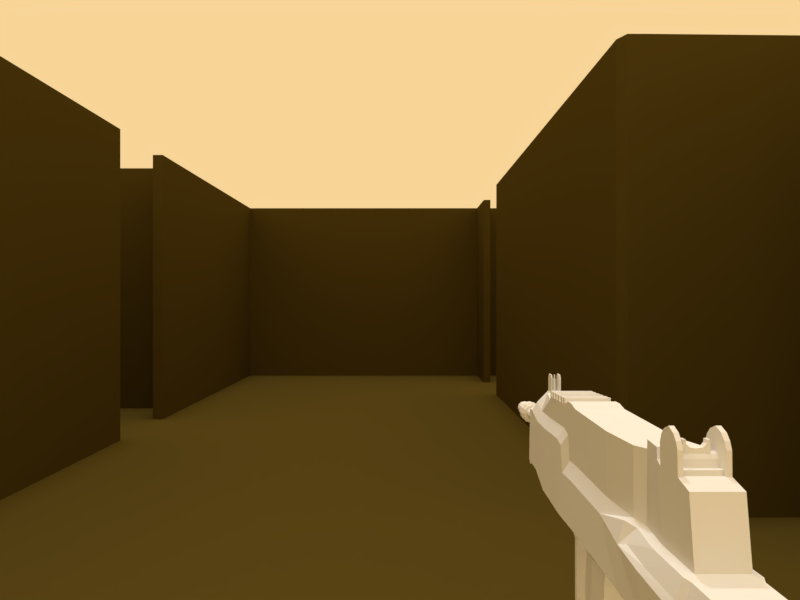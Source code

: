 # Source: fps_prototype.blend  (saved by Blender 2.79.1; exported with 4.5.12 LTS)
import bpy
from mathutils import Matrix  # noqa: F401  (used for matrix-valued properties, if any)

bpy.ops.wm.read_factory_settings(use_empty=True)
scene = bpy.context.scene
scene.name = 'Scene'

# ---- collections
col_collection_1 = bpy.data.collections.new('Collection 1'); scene.collection.children.link(col_collection_1)

# ---- materials (node trees are filled in below, after node groups)
mat_msmc = bpy.data.materials.new('MSMC')
mat_msmc.alpha_threshold = 0.0
mat_msmc.use_transparent_shadow = False
mat_msmc.roughness = 0.5
mat_material_001 = bpy.data.materials.new('Material.001')
mat_material_001.alpha_threshold = 0.0
mat_material_001.use_transparent_shadow = False
mat_material_001.diffuse_color = (0.0985, 0.06923, 0.01244, 1.0)
mat_material_001.roughness = 0.5

# ---- material node trees

# ---- world
world_world = bpy.data.worlds.new('World'); scene.world = world_world
world_world.color = (0.9404, 0.6642, 0.3119)
world_world.use_sun_shadow = False
world_world.sun_shadow_jitter_overblur = 0.0
world_world.cycles.sampling_method = 'MANUAL'

# ---- cameras
cam_camera_001 = bpy.data.cameras.new('Camera.001')
cam_camera_001.sensor_fit = 'HORIZONTAL'
cam_camera_001.clip_end = 100.0
cam_camera_001.lens = 3.91
cam_camera_001.sensor_width = 4.51
cam_camera_001.sensor_height = 3.37
cam_camera_001.display_size = 2.0
cam_camera_001.dof.focus_distance = 0.0
cam_camera_001.dof.aperture_fstop = 128.0
cam_camera_001.dof.aperture_blades = 6

# ---- lights
light_sun = bpy.data.lights.new('Sun', 'SUN')
light_sun.transmission_factor = 0.0
light_sun.angle = 0.1993
light_sun.energy = 1.0
light_sun.shadow_buffer_clip_start = 0.5
light_sun.shadow_soft_size = 0.1
light_sun.shadow_cascade_max_distance = 1000.0
light_point = bpy.data.lights.new('Point', 'POINT')
light_point.transmission_factor = 0.0
light_point.energy = 100.0
light_point.shadow_buffer_clip_start = 0.5
light_point.shadow_soft_size = 0.1
light_point.shadow_maximum_resolution = 0.006
light_point.use_absolute_resolution = True

# ---- meshes
me_cube_001 = bpy.data.meshes.new('Cube.001')
me_cube_001.from_pydata([(-1.0, -1.0, -1.0), (-1.0, -1.0, 1.0), (-1.0, 1.0, -1.0), (-1.0, 1.0, 1.0), (1.0, -1.0, -1.0), (1.0, -1.0, 1.0), (1.0, 1.0, -1.0), (1.0, 1.0, 1.0)], [], [(0, 1, 3, 2), (2, 3, 7, 6), (6, 7, 5, 4), (4, 5, 1, 0), (2, 6, 4, 0), (7, 3, 1, 5)])
me_cube_001.use_remesh_preserve_volume = False
me_cube_001.use_remesh_preserve_attributes = False
me_cube_001.use_mirror_vertex_groups = False
me_cube_001.update()
me_cube_002 = bpy.data.meshes.new('Cube.002')
me_cube_002.from_pydata([(0.05723, 1.97, 0.2543), (0.05723, 2.827, 0.171), (0.03023, 2.798, 0.4607), (0.03023, 1.969, 0.6141), (-0.1914, 2.798, 0.5208), (0.03023, 3.098, 0.4927), (-0.1914, 3.098, 0.5528), (0.03023, 3.079, -0.1142), (-0.1914, 3.079, -0.164), (-0.1914, 3.346, -0.1697), (0.03023, 3.346, -0.1199), (-0.1914, 3.393, 0.5018), (0.03023, 3.393, 0.4417), (0.03023, 3.507, 0.4344), (-0.1914, 3.507, 0.4945), (0.05723, 3.089, 0.1892), (0.03023, 1.926, 0.6229), (-0.106, 1.886, 0.6766), (-0.1914, 1.872, 0.5908), (-0.03326, 1.872, 0.5588), (0.03023, 1.97, -0.1055), (0.03023, 1.921, -0.104), (-0.1914, 1.923, -0.1538), (-0.1914, 1.97, -0.1553), (0.03023, 2.857, -0.1188), (-0.1914, 2.857, -0.1686), (0.05723, 3.369, 0.1609), (0.03023, 3.47, -0.1533), (0.05723, 3.489, 0.1406), (0.1221, 3.583, -0.3374), (0.1221, 3.586, 0.09524), (0.05723, 1.923, 0.2595), (-0.106, 1.89, 0.9466), (-0.106, 1.96, 0.9374), (-0.106, 2.129, 1.182), (-0.106, 2.078, 1.23), (-0.106, 2.371, 1.341), (-0.106, 2.365, 1.411), (-0.2767, 1.89, 0.9466), (-0.2767, 2.078, 1.23), (-0.106, 3.248, 1.338), (-0.106, 3.248, 1.408), (-0.2767, 2.365, 1.411), (-0.106, 3.379, 1.318), (-0.106, 3.295, 1.478), (-0.2767, 3.248, 1.408), (-0.05169, 3.469, 1.287), (0.1221, 3.577, 1.19), (0.1123, 3.606, 2.027), (-0.08357, 3.383, 1.465), (-0.2767, 3.295, 1.478), (-0.006254, 1.646, 0.3389), (-0.03326, 1.683, 0.5849), (-0.03326, 1.485, 0.6505), (-0.006254, 1.426, 0.4057), (-0.006254, 1.857, 0.3115), (-0.03326, 1.843, 0.06426), (-0.1914, 1.867, 0.01802), (-0.1914, 1.485, 0.6825), (-0.1914, 1.414, 0.3986), (-0.1914, 1.609, 0.04661), (-0.03326, 1.609, 0.09285), (-0.03326, 1.366, 0.1609), (-0.1914, 1.342, 0.1147), (-0.1914, 1.683, 0.6169), (-0.1914, 3.47, -0.2031), (0.1391, 3.9, -1.828), (0.1221, 3.575, -1.812), (0.1221, 3.608, -1.886), (0.1327, 3.849, -1.901), (0.1221, 3.589, 0.5279), (-0.1914, 3.589, 0.5279), (-0.1914, 3.792, -1.901), (-0.1914, 3.828, -1.924), (0.09783, 3.886, -1.924), (-0.2767, 2.129, 1.182), (-0.2767, 2.371, 1.341), (0.05336, 4.094, -1.846), (0.02999, 4.088, -1.91), (-0.01385, 4.114, -1.846), (-0.07269, 3.543, 0.6515), (-0.07269, 3.54, 0.7643), (-0.1066, 3.43, 0.7545), (-0.1066, 3.419, 0.7017), (-0.09878, 4.764, -1.408), (-0.1431, 4.806, -1.408), (-0.1221, 4.831, -1.408), (-0.123, 3.325, 0.814), (-0.123, 3.302, 0.7908), (-0.1367, 3.218, 0.9231), (-0.1367, 3.204, 0.9092), (-0.01385, 4.593, -1.772), (-0.3689, 4.593, -1.772), (-0.3078, 4.64, -1.594), (-0.07496, 4.64, -1.594), (-0.5048, 3.577, 1.19), (-0.3185, 3.584, 0.7741), (-0.06422, 3.584, 0.7741), (0.1093, 4.032, 1.072), (0.1093, 4.299, 1.134), (0.05889, 3.705, 2.969), (0.04796, 4.369, 2.966), (0.03747, 4.38, 3.05), (0.04937, 3.7, 3.056), (-0.009553, 4.498, 2.966), (0.03568, 4.379, 3.139), (0.04798, 3.653, 3.145), (-0.1914, 4.508, 3.139), (-0.1914, 4.507, 3.208), (0.03672, 4.378, 3.208), (0.04891, 3.715, 3.214), (0.02119, 3.871, 3.265), (-0.119, 4.11, 3.335), (-0.1496, 4.081, 3.335), (0.02018, 4.351, 3.266), (-0.119, 4.11, 4.258), (-0.1496, 4.081, 4.258), (-0.1078, 4.151, 3.335), (-0.1078, 4.151, 4.258), (-0.119, 4.191, 3.335), (-0.119, 4.191, 4.258), (-0.1496, 4.221, 3.335), (-0.1496, 4.221, 4.258), (-0.1914, 4.232, 3.335), (-0.1914, 4.232, 4.258), (-0.1914, 4.07, 3.335), (-0.1914, 4.07, 4.258), (-0.07037, 4.147, 4.264), (-0.08658, 4.207, 4.264), (-0.08658, 4.207, 4.322), (-0.07037, 4.147, 4.322), (-0.08658, 4.086, 4.264), (-0.08658, 4.086, 4.322), (-0.1309, 4.042, 4.264), (-0.1309, 4.042, 4.322), (-0.1914, 4.026, 4.264), (-0.1914, 4.026, 4.322), (-0.1309, 4.251, 4.264), (-0.1914, 4.268, 4.264), (-0.1914, 4.268, 4.322), (-0.1309, 4.251, 4.322), (-0.1162, 4.277, 4.345), (-0.06121, 4.222, 4.345), (-0.04108, 4.147, 4.345), (-0.06121, 4.072, 4.345), (-0.1162, 4.017, 4.345), (-0.1914, 3.996, 4.345), (-0.1914, 4.297, 4.345), (-0.04108, 4.147, 4.498), (-0.06121, 4.072, 4.498), (-0.1162, 4.017, 4.498), (-0.1914, 3.996, 4.498), (-0.1914, 4.297, 4.498), (-0.1162, 4.277, 4.498), (-0.06121, 4.222, 4.498), (-0.1335, 4.23, 4.515), (-0.09841, 4.195, 4.515), (-0.08556, 4.147, 4.515), (-0.09841, 4.099, 4.515), (-0.1335, 4.064, 4.515), (-0.1914, 4.051, 4.515), (-0.1914, 4.243, 4.515), (-0.08556, 4.147, 4.891), (-0.09841, 4.099, 4.891), (-0.1335, 4.064, 4.891), (-0.1914, 4.051, 4.891), (-0.1914, 4.243, 4.891), (-0.1335, 4.23, 4.891), (-0.09841, 4.195, 4.891), (-0.1195, 4.186, 4.9), (-0.1463, 4.211, 4.9), (-0.1591, 4.193, 4.891), (-0.1407, 4.177, 4.891), (-0.1195, 4.108, 4.9), (-0.1102, 4.147, 4.9), (-0.1348, 4.147, 4.891), (-0.1407, 4.116, 4.891), (-0.1914, 4.072, 4.9), (-0.1463, 4.082, 4.9), (-0.1591, 4.101, 4.891), (-0.1914, 4.094, 4.891), (-0.1914, 4.221, 4.9), (-0.1914, 4.2, 4.891), (-0.1591, 4.101, 4.509), (-0.1914, 4.094, 4.509), (-0.1914, 4.2, 4.509), (-0.1591, 4.193, 4.509), (-0.1407, 4.177, 4.509), (-0.1348, 4.147, 4.509), (-0.1407, 4.116, 4.509), (-0.1914, 4.147, 4.509), (-0.1914, 3.871, 3.265), (-0.1914, 4.36, 3.29), (-0.2767, 1.886, 0.6766), (-0.2767, 1.96, 0.9374), (-0.2767, 1.955, 0.6674), (-0.106, 1.955, 0.6674), (0.1093, 4.012, -0.2643), (0.1221, 3.93, -0.7816), (0.06723, 4.11, -0.7706), (0.1093, 4.037, 0.7172), (-0.1914, 3.827, -4.336), (-0.01569, 3.901, -4.361), (0.1093, 4.339, 1.304), (0.1085, 3.957, -1.83), (0.1397, 3.906, -1.629), (0.1221, 3.575, -1.617), (0.1088, 3.958, -1.647), (-0.5048, 3.575, -1.617), (-0.5048, 3.575, -1.812), (-0.01114, 2.481, -4.706), (-0.1914, 2.481, -4.677), (-0.1914, 2.507, -4.82), (0.01677, 2.507, -4.872), (-0.5048, 3.608, -1.886), (-0.5154, 3.849, -1.901), (-0.1914, 3.147, -4.731), (0.05397, 3.147, -4.765), (-0.1914, 4.161, -4.442), (0.255, 4.161, -4.502), (0.255, 4.15, -4.737), (-0.1914, 4.15, -4.733), (0.05397, 3.106, -4.608), (-0.01569, 4.088, -4.335), (0.2241, 3.857, -4.776), (-0.1914, 3.857, -4.763), (0.2241, 3.831, -4.542), (-0.1914, 3.563, -4.672), (0.1164, 3.563, -4.698), (0.1164, 3.535, -4.554), (0.05084, 4.089, -1.323), (0.001826, 4.085, -0.8724), (0.08034, 3.965, -0.868), (0.1093, 3.961, -1.313), (0.1688, 4.091, -4.428), (0.1603, 3.811, -4.494), (0.1221, 3.576, -0.7854), (-0.1914, 3.058, -4.531), (-0.1914, 3.469, -4.427), (-0.1914, 3.688, -4.372), (0.07195, 3.697, 2.654), (0.06235, 4.317, 2.604), (-0.4572, 3.696, 2.608), (0.07452, 3.696, 2.608), (-0.4547, 3.697, 2.654), (0.06519, 4.31, 2.553), (0.09954, 4.326, 1.972), (0.04202, 4.455, 1.972), (0.007675, 4.439, 2.553), (0.004838, 4.446, 2.604), (0.05247, 4.092, -1.661), (-0.01474, 4.112, -1.661), (0.05183, 4.179, 0.7172), (0.05183, 4.174, 0.9868), (0.05183, 4.428, 1.049), (0.05183, 4.154, -0.2643), (0.05183, 4.468, 1.219), (-0.1456, 4.658, 2.666), (-0.1914, 4.658, 2.666), (-0.1774, 4.659, 2.757), (-0.1456, 4.659, 2.769), (-0.06836, 4.105, -0.8724), (-0.003044, 4.13, -0.7706), (-0.05851, 4.66, 2.553), (-0.1337, 4.658, 2.666), (-0.06444, 4.683, -0.9032), (-0.003044, 4.683, -0.7813), (-0.01474, 4.64, -1.594), (-0.368, 4.112, -1.661), (-0.368, 4.64, -1.594), (-0.3689, 4.114, -1.846), (0.05183, 4.764, 0.912), (-0.4345, 4.764, 0.912), (-0.4345, 4.767, 1.038), (0.05183, 4.767, 1.038), (-0.4345, 4.428, 1.049), (-0.4345, 4.468, 1.219), (-0.4345, 4.72, 1.201), (0.05183, 4.699, -0.2643), (-0.4345, 4.699, -0.2643), (-0.4345, 4.73, 0.7582), (0.05183, 4.73, 0.7582), (-0.434, 4.719, 1.262), (-0.3183, 4.683, -0.9032), (-0.3183, 4.753, -0.9056), (-0.361, 4.758, -1.211), (-0.3631, 4.676, -1.221), (-0.1337, 4.876, 2.695), (-0.1337, 4.831, 2.662), (-0.1337, 4.835, 2.86), (-0.1337, 4.88, 2.822), (-0.3242, 4.66, 2.553), (-0.249, 4.658, 2.666), (-0.2371, 4.658, 2.666), (-0.1337, 4.661, 2.862), (-0.1914, 4.661, 2.862), (-0.1914, 4.549, 2.966), (-0.1456, 4.661, 2.862), (0.04873, 4.714, 1.525), (0.04817, 4.713, 1.59), (0.04945, 4.716, 1.463), (0.05125, 4.719, 1.262), (0.05077, 4.718, 1.313), (0.05183, 4.72, 1.201), (0.05183, 4.78, 1.201), (0.05125, 4.779, 1.262), (0.04481, 4.708, 1.906), (0.04537, 4.709, 1.85), (0.04537, 4.769, 1.85), (0.04481, 4.769, 1.906), (-0.434, 4.779, 1.262), (0.05013, 4.717, 1.381), (0.05077, 4.779, 1.313), (0.05013, 4.778, 1.381), (0.04945, 4.776, 1.463), (0.04873, 4.775, 1.525), (-0.4275, 4.708, 1.906), (-0.4275, 4.769, 1.906), (0.04736, 4.712, 1.65), (0.04817, 4.774, 1.59), (0.04736, 4.773, 1.65), (0.046, 4.71, 1.782), (0.04668, 4.711, 1.728), (0.04668, 4.772, 1.728), (0.046, 4.771, 1.782), (-0.4345, 4.78, 1.201), (0.04202, 4.672, 1.942), (-0.1914, 4.529, 3.05), (0.1221, 3.575, -1.26), (0.1403, 3.916, -1.266), (-0.01638, 4.109, -1.323), (-0.01957, 4.676, -1.221), (-0.01474, 4.914, -1.518), (-0.01556, 4.945, -1.439), (-0.05334, 4.945, -1.439), (-0.05252, 4.914, -1.518), (-0.0758, 4.641, -1.289), (-0.3069, 4.641, -1.289), (-0.3297, 4.677, -1.492), (-0.3297, 4.677, -1.556), (-0.3066, 4.677, -1.559), (-0.3066, 4.677, -1.494), (-0.01474, 4.866, -1.565), (-0.05252, 4.866, -1.565), (-0.01638, 4.915, -1.359), (-0.01638, 4.868, -1.311), (-0.05415, 4.868, -1.311), (-0.05415, 4.915, -1.359), (-0.02171, 4.758, -1.211), (-0.06442, 4.753, -0.9056), (-0.01638, 4.692, -1.288), (-0.01638, 4.641, -1.289), (-0.05415, 4.679, -1.288), (-0.05415, 4.692, -1.288), (-0.05252, 4.668, -1.593), (-0.05305, 4.677, -1.556), (-0.05306, 4.64, -1.557), (-0.05252, 4.64, -1.594), (-0.05334, 4.812, -1.437), (-0.05252, 4.811, -1.591), (-0.05334, 4.867, -1.438), (-0.05334, 4.915, -1.438), (-0.01474, 4.811, -1.591), (-0.01474, 4.691, -1.593), (-0.05252, 4.691, -1.593), (-0.01638, 4.812, -1.285), (-0.05415, 4.812, -1.285), (-0.07521, 4.693, -1.327), (-0.05364, 4.693, -1.33), (-0.05364, 4.644, -1.328), (-0.07521, 4.644, -1.325), (-0.05303, 4.734, -1.485), (-0.0532, 4.764, -1.465), (-0.09857, 4.764, -1.465), (-0.07891, 4.734, -1.485), (-0.07933, 4.734, -1.394), (-0.07521, 4.693, -1.392), (-0.3075, 4.693, -1.392), (-0.3034, 4.734, -1.394), (-0.05363, 4.734, -1.391), (-0.05364, 4.693, -1.386), (-0.05335, 4.778, -1.437), (-0.0535, 4.764, -1.408), (-0.05415, 4.641, -1.289), (-0.05305, 4.677, -1.492), (-0.09868, 4.778, -1.437), (-0.07614, 4.677, -1.494), (-0.2841, 4.858, -1.465), (-0.2841, 4.764, -1.465), (-0.2606, 4.83, -1.465), (-0.2625, 4.858, -1.465), (-0.09878, 4.858, -1.408), (-0.09868, 4.858, -1.437), (-0.3075, 4.693, -1.327), (-0.3075, 4.644, -1.325), (-0.1197, 4.858, -1.437), (-0.1202, 4.858, -1.465), (-0.09857, 4.858, -1.465), (-0.1201, 4.858, -1.408), (-0.2839, 4.764, -1.408), (-0.1914, 4.799, -1.408), (-0.2839, 4.858, -1.408), (-0.2626, 4.858, -1.408), (-0.2606, 4.831, -1.408), (-0.2396, 4.806, -1.408), (-0.1431, 4.806, -1.437), (-0.1221, 4.831, -1.437), (-0.07614, 4.677, -1.559), (-0.07498, 4.64, -1.561), (-0.1221, 4.83, -1.465), (-0.3077, 4.64, -1.561), (-0.1914, 4.799, -1.437), (-0.1431, 4.806, -1.465), (-0.1914, 4.798, -1.465), (-0.1456, 4.831, 2.662), (-0.1456, 4.88, 2.822), (-0.1456, 4.876, 2.695), (-0.1456, 4.835, 2.86), (-0.1772, 4.66, 2.78), (-0.2055, 4.66, 2.78), (-0.2371, 4.659, 2.769), (-0.2371, 4.661, 2.862), (-0.1774, 4.811, 2.757), (-0.1772, 4.812, 2.78), (-0.2053, 4.659, 2.757), (-0.2371, 4.835, 2.86), (-0.2371, 4.831, 2.662), (-0.184, 4.829, 2.762), (-0.1839, 4.83, 2.775), (-0.2055, 4.812, 2.78), (-0.2053, 4.811, 2.757), (-0.184, 4.871, 2.762), (-0.1839, 4.871, 2.775), (-0.1988, 4.83, 2.775), (-0.1987, 4.829, 2.762), (-0.1987, 4.871, 2.762), (-0.1988, 4.871, 2.775), (-0.07269, 3.588, 0.6431), (-0.31, 3.588, 0.6431), (-0.31, 3.543, 0.6515), (-0.4399, 1.97, 0.2543), (-0.4129, 1.969, 0.6141), (-0.4129, 2.798, 0.4607), (-0.4399, 2.827, 0.171), (-0.4129, 3.098, 0.4927), (-0.4129, 3.079, -0.1142), (-0.4129, 3.346, -0.1199), (-0.4129, 3.507, 0.4344), (-0.4129, 3.393, 0.4417), (-0.4399, 3.089, 0.1892), (-0.4129, 1.926, 0.6229), (-0.3495, 1.872, 0.5588), (-0.4129, 1.97, -0.1055), (-0.4129, 1.921, -0.104), (-0.4129, 2.857, -0.1188), (-0.4399, 3.369, 0.1609), (-0.4399, 3.489, 0.1406), (-0.4129, 3.47, -0.1533), (-0.5048, 3.586, 0.09524), (-0.5048, 3.583, -0.3374), (-0.4399, 1.923, 0.2595), (-0.2767, 3.248, 1.338), (-0.331, 3.469, 1.287), (-0.2991, 3.383, 1.465), (-0.495, 3.606, 2.027), (-0.2767, 3.379, 1.318), (-0.3765, 1.646, 0.3389), (-0.3765, 1.426, 0.4057), (-0.3495, 1.485, 0.6505), (-0.3495, 1.683, 0.5849), (-0.3765, 1.857, 0.3115), (-0.3495, 1.843, 0.06426), (-0.3495, 1.366, 0.1609), (-0.3495, 1.609, 0.09285), (-0.5048, 3.589, 0.5279), (-0.4805, 3.886, -1.924), (-0.5048, 3.576, -0.7854), (-0.5048, 3.575, -1.26), (-0.4416, 3.705, 2.969), (-0.31, 3.54, 0.7643), (-0.2761, 3.419, 0.7017), (-0.2761, 3.43, 0.7545), (-0.3038, 4.734, -1.485), (-0.2597, 3.302, 0.7908), (-0.2597, 3.325, 0.814), (-0.246, 3.204, 0.9092), (-0.246, 3.218, 0.9231), (-0.4321, 3.7, 3.056), (-0.4307, 3.653, 3.145), (-0.3302, 4.64, -1.594), (-0.4921, 4.299, 1.134), (-0.4921, 4.032, 1.072), (-0.4202, 4.38, 3.05), (-0.4307, 4.369, 2.966), (-0.4316, 3.715, 3.214), (-0.3732, 4.498, 2.966), (-0.4184, 4.379, 3.139), (-0.4194, 4.378, 3.208), (-0.4039, 3.871, 3.265), (-0.2331, 4.081, 3.335), (-0.2637, 4.11, 3.335), (-0.4029, 4.351, 3.266), (-0.2331, 4.081, 4.258), (-0.2637, 4.11, 4.258), (-0.2749, 4.151, 4.258), (-0.2749, 4.151, 3.335), (-0.2637, 4.191, 4.258), (-0.2637, 4.191, 3.335), (-0.2331, 4.221, 4.258), (-0.2331, 4.221, 3.335), (-0.3123, 4.147, 4.264), (-0.3123, 4.147, 4.322), (-0.2961, 4.207, 4.322), (-0.2961, 4.207, 4.264), (-0.2961, 4.086, 4.264), (-0.2961, 4.086, 4.322), (-0.2519, 4.042, 4.264), (-0.2519, 4.042, 4.322), (-0.2519, 4.251, 4.264), (-0.2519, 4.251, 4.322), (-0.3215, 4.222, 4.345), (-0.2665, 4.277, 4.345), (-0.3416, 4.147, 4.345), (-0.3215, 4.072, 4.345), (-0.2665, 4.017, 4.345), (-0.3215, 4.072, 4.498), (-0.3416, 4.147, 4.498), (-0.2665, 4.017, 4.498), (-0.2665, 4.277, 4.498), (-0.3215, 4.222, 4.498), (-0.2843, 4.195, 4.515), (-0.2492, 4.23, 4.515), (-0.2972, 4.147, 4.515), (-0.2843, 4.099, 4.515), (-0.2492, 4.064, 4.515), (-0.2843, 4.099, 4.891), (-0.2972, 4.147, 4.891), (-0.2492, 4.064, 4.891), (-0.2492, 4.23, 4.891), (-0.2843, 4.195, 4.891), (-0.2632, 4.186, 4.9), (-0.2421, 4.177, 4.891), (-0.2236, 4.193, 4.891), (-0.2364, 4.211, 4.9), (-0.2632, 4.108, 4.9), (-0.2421, 4.116, 4.891), (-0.2479, 4.147, 4.891), (-0.2725, 4.147, 4.9), (-0.2236, 4.101, 4.891), (-0.2364, 4.082, 4.9), (-0.2236, 4.101, 4.509), (-0.2236, 4.193, 4.509), (-0.2479, 4.147, 4.509), (-0.2421, 4.177, 4.509), (-0.2421, 4.116, 4.509), (-0.4921, 4.012, -0.2643), (-0.4499, 4.11, -0.7706), (-0.5048, 3.93, -0.7816), (-0.4921, 4.037, 0.7172), (-0.367, 3.901, -4.361), (-0.4921, 4.339, 1.304), (-0.5219, 3.9, -1.828), (-0.4912, 3.957, -1.83), (-0.5224, 3.906, -1.629), (-0.4915, 3.958, -1.647), (-0.3716, 2.481, -4.706), (-0.3995, 2.507, -4.872), (-0.4367, 3.147, -4.765), (-0.6377, 4.15, -4.737), (-0.6377, 4.161, -4.502), (-0.4367, 3.106, -4.608), (-0.367, 4.088, -4.335), (-0.4127, 4.088, -1.91), (-0.6068, 3.857, -4.776), (-0.6068, 3.831, -4.542), (-0.4991, 3.563, -4.698), (-0.4991, 3.535, -4.554), (-0.4336, 4.089, -1.323), (-0.492, 3.961, -1.313), (-0.4631, 3.965, -0.868), (-0.3845, 4.085, -0.8724), (-0.5515, 4.091, -4.428), (-0.543, 3.811, -4.494), (-0.4361, 4.094, -1.846), (-0.4451, 4.317, 2.604), (-0.4479, 4.31, 2.553), (-0.4822, 4.326, 1.972), (-0.3904, 4.439, 2.553), (-0.4247, 4.455, 1.972), (-0.3876, 4.446, 2.604), (-0.4345, 4.174, 0.9868), (-0.4345, 4.179, 0.7172), (-0.4345, 4.154, -0.2643), (-0.3797, 4.13, -0.7706), (-0.3144, 4.105, -0.8724), (-0.3797, 4.683, -0.7813), (-0.4335, 4.718, 1.313), (-0.4335, 4.779, 1.313), (-0.4247, 4.672, 1.942), (-0.249, 4.876, 2.695), (-0.249, 4.88, 2.822), (-0.249, 4.835, 2.86), (-0.249, 4.831, 2.662), (-0.249, 4.661, 2.862), (-0.4309, 4.713, 1.59), (-0.4314, 4.714, 1.525), (-0.4322, 4.716, 1.463), (-0.4287, 4.71, 1.782), (-0.4281, 4.709, 1.85), (-0.4294, 4.711, 1.728), (-0.4294, 4.772, 1.728), (-0.4301, 4.712, 1.65), (-0.4314, 4.775, 1.525), (-0.4328, 4.717, 1.381), (-0.4328, 4.778, 1.381), (-0.4322, 4.776, 1.463), (-0.4287, 4.771, 1.782), (-0.4309, 4.774, 1.59), (-0.4301, 4.773, 1.65), (-0.4281, 4.769, 1.85), (-0.3663, 4.641, -1.289), (-0.3286, 4.641, -1.289), (-0.4352, 4.092, -1.661), (-0.5231, 3.916, -1.266), (-0.3663, 4.109, -1.323), (-0.368, 4.914, -1.518), (-0.3302, 4.914, -1.518), (-0.3294, 4.945, -1.439), (-0.3672, 4.945, -1.439), (-0.368, 4.866, -1.565), (-0.3302, 4.866, -1.565), (-0.3297, 4.64, -1.557), (-0.3663, 4.915, -1.359), (-0.3286, 4.915, -1.359), (-0.3286, 4.868, -1.311), (-0.3663, 4.868, -1.311), (-0.3663, 4.692, -1.288), (-0.3286, 4.692, -1.288), (-0.3286, 4.679, -1.288), (-0.3302, 4.668, -1.593), (-0.3294, 4.812, -1.437), (-0.3294, 4.867, -1.438), (-0.3302, 4.811, -1.591), (-0.3294, 4.915, -1.438), (-0.368, 4.811, -1.591), (-0.368, 4.691, -1.593), (-0.3302, 4.691, -1.593), (-0.3663, 4.812, -1.285), (-0.3286, 4.812, -1.285), (-0.3291, 4.644, -1.328), (-0.3291, 4.693, -1.33), (-0.3297, 4.734, -1.485), (-0.3295, 4.764, -1.465), (-0.3291, 4.734, -1.391), (-0.3291, 4.693, -1.386), (-0.3294, 4.778, -1.437), (-0.3292, 4.764, -1.408), (-0.284, 4.778, -1.437), (-0.284, 4.858, -1.437), (-0.263, 4.858, -1.437), (-0.2396, 4.806, -1.437), (-0.2606, 4.831, -1.437), (-0.2396, 4.806, -1.465), (-0.2371, 4.876, 2.695), (-0.2371, 4.88, 2.822), (-0.1914, 4.661, 2.862)], [(295, 665)], [(0, 1, 2, 3), (4, 2, 5, 6), (7, 8, 9, 10), (11, 12, 13, 14), (1, 15, 5, 2), (16, 17, 18, 19), (20, 21, 22, 23), (24, 25, 8, 7), (26, 10, 27, 28), (28, 27, 29, 30), (31, 0, 3, 16), (24, 20, 23, 25), (32, 33, 34, 35), (35, 34, 36, 37), (38, 32, 35, 39), (37, 36, 40, 41), (39, 35, 37, 42), (41, 40, 43, 44), (42, 37, 41, 45), (46, 47, 48, 49), (45, 41, 44, 50), (51, 52, 53, 54), (31, 16, 19, 55), (22, 21, 56, 57), (54, 53, 58, 59), (60, 61, 62, 63), (52, 64, 58, 53), (55, 19, 52, 51), (57, 56, 61, 60), (19, 18, 64, 52), (10, 9, 65, 27), (6, 5, 12, 11), (15, 26, 12, 5), (66, 67, 68, 69), (14, 13, 70, 71), (69, 72, 73, 74), (43, 46, 49, 44), (75, 76, 36, 34), (77, 78, 79), (80, 81, 82, 83), (84, 85, 86), (83, 82, 87, 88), (88, 87, 89, 90), (91, 92, 93, 94), (95, 96, 97, 47), (47, 98, 99), (100, 101, 102, 103), (101, 104, 102), (103, 102, 105, 106), (105, 107, 108, 109), (106, 105, 109, 110), (111, 112, 113), (110, 109, 114, 111), (113, 112, 115, 116), (112, 117, 118, 115), (117, 119, 120, 118), (119, 121, 122, 120), (121, 123, 124, 122), (125, 113, 116, 126), (127, 128, 129, 130), (131, 127, 130, 132), (133, 131, 132, 134), (135, 133, 134, 136), (137, 138, 139, 140), (128, 137, 140, 129), (129, 140, 141, 142), (130, 129, 142, 143), (132, 130, 143, 144), (134, 132, 144, 145), (136, 134, 145, 146), (140, 139, 147, 141), (144, 143, 148, 149), (145, 144, 149, 150), (146, 145, 150, 151), (141, 147, 152, 153), (142, 141, 153, 154), (143, 142, 154, 148), (154, 153, 155, 156), (148, 154, 156, 157), (149, 148, 157, 158), (150, 149, 158, 159), (151, 150, 159, 160), (153, 152, 161, 155), (116, 115, 131, 133), (120, 122, 137, 128), (118, 120, 128, 127), (122, 124, 138, 137), (126, 116, 133, 135), (115, 118, 127, 131), (158, 157, 162, 163), (160, 159, 164, 165), (155, 161, 166, 167), (157, 156, 168, 162), (159, 158, 163, 164), (156, 155, 167, 168), (169, 170, 171, 172), (173, 174, 175, 176), (177, 178, 179, 180), (170, 181, 182, 171), (174, 169, 172, 175), (178, 173, 176, 179), (180, 179, 183, 184), (171, 182, 185, 186), (175, 172, 187, 188), (179, 176, 189, 183), (172, 171, 186, 187), (176, 175, 188, 189), (183, 189, 190), (187, 186, 190), (189, 188, 190), (184, 183, 190), (186, 185, 190), (188, 187, 190), (168, 167, 170, 169), (163, 162, 174, 173), (165, 164, 178, 177), (167, 166, 181, 170), (162, 168, 169, 174), (164, 163, 173, 178), (117, 114, 119), (114, 121, 119), (112, 111, 117), (191, 111, 113, 125), (108, 192, 114), (192, 123, 121, 114), (109, 108, 114), (111, 114, 117), (193, 38, 194, 195), (196, 3, 2, 4), (17, 196, 33, 32), (16, 3, 196, 17), (20, 24, 1, 0), (24, 7, 15, 1), (12, 26, 28, 13), (13, 28, 30, 70), (21, 20, 0, 31), (61, 51, 54, 62), (21, 31, 55, 56), (62, 54, 59, 63), (56, 55, 51, 61), (7, 10, 26, 15), (197, 198, 199), (70, 30, 197, 200), (73, 201, 202, 74), (203, 47, 99), (204, 66, 69, 74), (205, 206, 67, 66), (205, 66, 204, 207), (206, 208, 209, 67), (210, 211, 212, 213), (214, 215, 72), (216, 217, 213, 212), (218, 219, 220, 221), (222, 210, 213, 217), (223, 78, 74, 202), (221, 220, 224, 225), (219, 226, 224, 220), (227, 228, 217, 216), (229, 222, 217, 228), (230, 231, 232, 233), (30, 29, 197), (234, 235, 226, 219), (225, 224, 228, 227), (226, 229, 228, 224), (223, 234, 219), (198, 232, 231, 199), (77, 204, 74, 78), (197, 29, 236, 198), (202, 235, 234, 223), (222, 237, 211, 210), (229, 238, 237, 222), (239, 238, 229, 235), (201, 239, 235, 202), (235, 229, 226), (240, 241, 101, 100), (242, 243, 240, 244), (243, 245, 241, 240), (48, 246, 245, 243), (245, 246, 247, 248), (241, 245, 248, 249), (48, 47, 203, 246), (250, 77, 79, 251), (98, 200, 252, 253), (99, 98, 253, 254), (200, 197, 255, 252), (246, 203, 256, 247), (203, 99, 254, 256), (101, 241, 249, 104), (98, 47, 70, 200), (257, 258, 259, 260), (199, 231, 261, 262), (197, 199, 262, 255), (249, 248, 263, 264), (262, 261, 265, 266), (251, 79, 91, 267), (268, 269, 92, 270), (271, 272, 273, 274), (275, 276, 277, 273), (278, 279, 280, 281), (276, 282, 277), (283, 284, 285, 286), (287, 288, 289, 290), (255, 262, 266, 278), (291, 292, 293), (104, 249, 264, 294), (295, 296, 297), (256, 298, 299), (256, 300, 298), (256, 301, 302), (301, 303, 304, 305), (306, 307, 308, 309), (282, 301, 305, 310), (311, 302, 312, 313), (298, 300, 314, 315), (316, 306, 309, 317), (318, 299, 319, 320), (321, 322, 323, 324), (303, 277, 325, 304), (256, 303, 301), (247, 256, 299, 318), (256, 311, 300), (247, 307, 306), (247, 306, 326), (248, 247, 326, 263), (247, 321, 307), (247, 322, 321), (247, 318, 322), (256, 302, 311), (271, 253, 252, 281), (274, 254, 253, 271), (254, 274, 303, 256), (252, 255, 278, 281), (104, 296, 327, 102), (102, 327, 107, 105), (198, 236, 328, 329), (198, 329, 233, 232), (231, 230, 330, 261), (261, 330, 331, 265), (332, 333, 334, 335), (336, 337, 286, 331), (250, 230, 233, 207), (230, 250, 251, 330), (77, 250, 207, 204), (329, 328, 206, 205), (338, 339, 340, 341), (329, 205, 207, 233), (342, 332, 335, 343), (344, 345, 346, 347), (265, 331, 348, 349), (350, 351, 352, 353), (354, 355, 356, 357), (358, 359, 343, 360), (360, 343, 335, 361), (361, 335, 334), (333, 344, 347, 334), (362, 342, 343, 359), (363, 362, 359, 364), (363, 350, 365, 362), (345, 365, 366, 346), (367, 368, 369, 370), (362, 365, 345, 342), (342, 345, 344, 332), (344, 333, 332), (371, 372, 373, 374), (355, 364, 354), (375, 376, 377, 378), (379, 380, 376, 375), (267, 351, 350, 363), (357, 267, 354), (359, 372, 371), (359, 358, 381, 372), (353, 380, 379, 366), (366, 379, 382), (347, 361, 334), (366, 358, 360, 346), (358, 366, 382, 381), (346, 360, 361, 347), (267, 91, 357), (357, 91, 94), (351, 383, 331), (359, 371, 384, 364), (372, 381, 385, 373), (382, 379, 375, 84), (381, 382, 84, 385), (384, 371, 374, 386), (365, 350, 353, 366), (387, 388, 389, 390), (385, 84, 391, 392), (393, 367, 370, 394), (395, 396, 397, 392), (392, 391, 398, 395), (383, 336, 331), (84, 399, 400, 85), (399, 401, 402, 403), (404, 399, 403), (405, 406, 86, 85), (373, 385, 392, 397), (376, 380, 368, 367), (356, 355, 407, 408), (267, 363, 364, 354), (373, 397, 396, 409), (408, 407, 340, 410), (384, 386, 407, 355), (94, 357, 356, 408), (93, 94, 408, 410), (384, 355, 364), (370, 336, 337, 394), (336, 370, 369, 383), (351, 383, 352), (368, 352, 383, 369), (368, 380, 353, 352), (411, 405, 85, 400), (412, 373, 409), (412, 409, 406, 405), (413, 412, 405, 411), (409, 396, 395, 406), (406, 395, 398, 86), (264, 288, 414, 257), (287, 290, 415, 416), (288, 287, 416, 414), (289, 294, 297, 417), (290, 289, 417, 415), (288, 264, 294, 289), (417, 414, 416, 415), (260, 257, 414), (418, 419, 295), (263, 291, 257, 264), (291, 258, 257), (296, 104, 294, 297), (420, 421, 295, 419), (418, 259, 422, 423), (420, 419, 424), (420, 425, 426), (421, 425, 420), (258, 424, 259), (423, 422, 427, 428), (419, 418, 423, 429), (259, 424, 430, 422), (428, 427, 431, 432), (429, 423, 428, 433), (422, 430, 434, 427), (431, 435, 436, 432), (427, 434, 435, 431), (433, 428, 432, 436), (97, 81, 80, 437), (70, 47, 97, 437), (438, 437, 80, 439), (440, 441, 442, 443), (4, 6, 444, 442), (445, 446, 9, 8), (11, 14, 447, 448), (443, 442, 444, 449), (450, 451, 18, 193), (452, 23, 22, 453), (454, 445, 8, 25), (455, 456, 457, 446), (456, 458, 459, 457), (460, 450, 441, 440), (454, 25, 23, 452), (38, 39, 75, 194), (193, 17, 32, 38), (42, 45, 461, 76), (39, 42, 76, 75), (194, 75, 34, 33), (462, 463, 464, 95), (45, 50, 465, 461), (466, 467, 468, 469), (460, 470, 451, 450), (22, 57, 471, 453), (467, 59, 58, 468), (60, 63, 472, 473), (469, 468, 58, 64), (470, 466, 469, 451), (57, 60, 473, 471), (451, 469, 64, 18), (446, 457, 65, 9), (6, 11, 448, 444), (449, 444, 448, 455), (14, 71, 474, 447), (215, 475, 73, 72), (236, 476, 477, 328), (49, 48, 464, 463), (95, 47, 46, 462), (244, 240, 100, 478), (44, 49, 463, 50), (462, 46, 43, 465), (96, 479, 81, 97), (439, 480, 481, 479), (386, 374, 482, 341), (480, 483, 484, 481), (80, 83, 480, 439), (479, 481, 82, 81), (88, 90, 485, 483), (83, 88, 483, 480), (481, 484, 87, 82), (486, 485, 90, 89), (484, 486, 89, 87), (483, 485, 486, 484), (487, 103, 106, 488), (489, 93, 92), (195, 194, 33, 196), (95, 490, 491), (478, 100, 103, 487), (478, 487, 492, 493), (488, 106, 110, 494), (493, 492, 495), (487, 488, 496, 492), (496, 497, 108, 107), (488, 494, 497, 496), (498, 499, 500), (494, 498, 501, 497), (499, 502, 503, 500), (500, 503, 504, 505), (505, 504, 506, 507), (507, 506, 508, 509), (509, 508, 124, 123), (125, 126, 502, 499), (510, 511, 512, 513), (514, 515, 511, 510), (516, 517, 515, 514), (135, 136, 517, 516), (518, 519, 139, 138), (513, 512, 519, 518), (512, 520, 521, 519), (511, 522, 520, 512), (515, 523, 522, 511), (517, 524, 523, 515), (136, 146, 524, 517), (519, 521, 147, 139), (523, 525, 526, 522), (524, 527, 525, 523), (146, 151, 527, 524), (521, 528, 152, 147), (520, 529, 528, 521), (522, 526, 529, 520), (529, 530, 531, 528), (526, 532, 530, 529), (525, 533, 532, 526), (527, 534, 533, 525), (151, 160, 534, 527), (528, 531, 161, 152), (502, 516, 514, 503), (506, 513, 518, 508), (504, 510, 513, 506), (508, 518, 138, 124), (126, 135, 516, 502), (503, 514, 510, 504), (533, 535, 536, 532), (160, 165, 537, 534), (531, 538, 166, 161), (532, 536, 539, 530), (534, 537, 535, 533), (530, 539, 538, 531), (540, 541, 542, 543), (544, 545, 546, 547), (177, 180, 548, 549), (543, 542, 182, 181), (547, 546, 541, 540), (549, 548, 545, 544), (180, 184, 550, 548), (542, 551, 185, 182), (546, 552, 553, 541), (548, 550, 554, 545), (541, 553, 551, 542), (545, 554, 552, 546), (550, 190, 554), (553, 190, 551), (554, 190, 552), (184, 190, 550), (551, 190, 185), (552, 190, 553), (539, 540, 543, 538), (535, 544, 547, 536), (165, 177, 549, 537), (538, 543, 181, 166), (536, 547, 540, 539), (537, 549, 544, 535), (505, 507, 501), (501, 507, 509), (500, 505, 498), (191, 125, 499, 498), (108, 501, 192), (192, 501, 509, 123), (497, 501, 108), (498, 505, 501), (494, 191, 498), (465, 50, 463, 462), (4, 195, 196), (195, 4, 442, 441), (464, 48, 243, 242), (450, 193, 195, 441), (452, 440, 443, 454), (454, 443, 449, 445), (448, 447, 456, 455), (447, 474, 458, 456), (453, 460, 440, 452), (473, 472, 467, 466), (453, 471, 470, 460), (472, 63, 59, 467), (471, 473, 466, 470), (445, 449, 455, 446), (555, 556, 557), (474, 558, 555, 458), (73, 475, 559, 201), (560, 490, 95), (561, 215, 214, 209), (562, 475, 215, 561), (563, 564, 562, 561), (565, 566, 212, 211), (563, 561, 209, 208), (216, 212, 566, 567), (218, 221, 568, 569), (570, 567, 566, 565), (571, 559, 475, 572), (221, 225, 573, 568), (569, 568, 573, 574), (227, 216, 567, 575), (576, 575, 567, 570), (577, 578, 579, 580), (458, 555, 459), (581, 569, 574, 582), (225, 227, 575, 573), (574, 573, 575, 576), (571, 569, 581), (557, 556, 580, 579), (583, 572, 475, 562), (555, 557, 476, 459), (559, 571, 581, 582), (570, 565, 211, 237), (576, 570, 237, 238), (239, 582, 576, 238), (201, 559, 582, 239), (582, 574, 576), (244, 478, 493, 584), (494, 110, 111, 191), (242, 244, 584, 585), (464, 242, 585, 586), (585, 587, 588, 586), (584, 589, 587, 585), (464, 586, 560, 95), (491, 590, 591, 558), (490, 275, 590, 491), (558, 591, 592, 555), (586, 588, 276, 560), (560, 276, 275, 490), (493, 495, 589, 584), (491, 558, 474, 95), (556, 593, 594, 580), (555, 592, 593, 556), (593, 595, 283, 594), (302, 596, 597, 312), (587, 291, 598, 588), (301, 282, 596, 302), (591, 280, 279, 592), (304, 325, 310, 305), (599, 600, 601, 602), (272, 280, 591, 590), (495, 603, 292, 589), (295, 421, 296), (276, 604, 605), (276, 605, 606), (276, 596, 282), (321, 607, 608, 307), (322, 609, 610, 323), (318, 611, 609, 322), (605, 298, 315, 612), (298, 605, 604, 299), (613, 311, 313, 614), (311, 613, 606, 300), (588, 316, 608), (312, 597, 614, 313), (314, 615, 612, 315), (588, 598, 316), (323, 610, 616, 324), (319, 617, 618, 320), (300, 606, 615, 314), (611, 318, 320, 618), (307, 608, 619, 308), (613, 614, 597, 596), (605, 612, 615, 606), (316, 317, 619, 608), (611, 618, 617, 604), (299, 604, 617, 319), (607, 616, 610, 609), (607, 321, 324, 616), (589, 292, 291, 587), (588, 611, 604, 276), (276, 606, 613), (306, 316, 598, 326), (326, 598, 291, 263), (588, 608, 607), (588, 607, 609), (588, 609, 611), (276, 613, 596), (620, 286, 621), (273, 272, 590, 275), (274, 273, 277, 303), (495, 492, 327, 296), (492, 496, 107, 327), (622, 268, 270, 583), (68, 214, 72, 69), (557, 623, 477, 476), (557, 579, 578, 623), (580, 594, 624, 577), (577, 624, 268, 622), (328, 477, 208, 206), (625, 626, 627, 628), (623, 578, 564, 563), (623, 563, 208, 477), (330, 351, 331), (583, 562, 564, 622), (330, 251, 267, 351), (629, 630, 626, 625), (93, 410, 631, 489), (632, 633, 634, 635), (348, 285, 284, 349), (636, 637, 638, 620), (639, 489, 631, 339), (640, 641, 630, 642), (641, 643, 626, 630), (643, 627, 626), (628, 627, 633, 632), (644, 642, 630, 629), (645, 646, 642, 644), (645, 644, 647, 636), (635, 634, 648, 647), (393, 394, 649, 650), (644, 629, 635, 647), (629, 625, 632, 635), (632, 625, 628), (651, 482, 388, 652), (339, 639, 646), (84, 375, 378, 399), (653, 378, 377, 654), (269, 645, 636, 620), (489, 639, 269), (642, 651, 652), (642, 652, 655, 640), (637, 648, 653, 654), (648, 656, 653), (633, 627, 643), (648, 634, 641, 640), (640, 655, 656, 648), (634, 633, 643, 641), (269, 489, 92), (377, 393, 650, 654), (642, 646, 338, 651), (652, 388, 657, 655), (656, 399, 378, 653), (655, 657, 399, 656), (338, 341, 482, 651), (647, 648, 637, 636), (388, 373, 412, 413), (657, 658, 401, 399), (659, 658, 387, 390), (658, 659, 402, 401), (621, 286, 337), (400, 399, 404), (374, 373, 388, 482), (386, 341, 340, 407), (660, 404, 403, 661), (388, 387, 658, 657), (377, 376, 367, 393), (583, 270, 572), (269, 639, 646, 645), (388, 662, 389), (78, 572, 270, 79), (631, 410, 340, 339), (338, 646, 339), (391, 84, 86, 398), (337, 621, 649, 394), (620, 638, 621), (650, 649, 621, 638), (650, 638, 637, 654), (411, 400, 404, 660), (388, 413, 662), (662, 660, 661, 389), (413, 411, 660, 662), (389, 661, 659, 390), (661, 403, 402, 659), (292, 293, 426, 602), (599, 663, 664, 600), (602, 426, 663, 599), (601, 425, 421, 603), (600, 664, 425, 601), (602, 601, 603, 292), (425, 664, 663, 426), (420, 426, 293), (291, 293, 258), (296, 421, 603, 495), (594, 283, 286, 624), (592, 279, 595, 593), (433, 436, 435, 434), (260, 418, 295, 297), (279, 278, 266, 595), (429, 433, 434, 430), (419, 429, 430, 424), (260, 414, 417), (297, 260, 417), (96, 438, 439, 479), (474, 438, 96, 95), (461, 465, 43, 40), (281, 280, 272, 271), (260, 259, 418), (293, 420, 424, 258), (282, 310, 325, 277), (308, 619, 317, 309), (283, 265, 349, 284), (331, 286, 285, 348), (265, 283, 595, 266), (79, 270, 92, 91), (67, 209, 214, 68), (571, 223, 219, 218), (571, 218, 569), (78, 223, 571, 572), (27, 65, 459, 29), (457, 459, 65), (29, 459, 476, 236), (76, 461, 40, 36), (437, 71, 70), (17, 193, 18), (437, 438, 474, 71), (624, 286, 620), (624, 620, 269, 268), (622, 564, 578, 577)])
_uv = me_cube_002.uv_layers.new(name='UVMap')
_uv.uv.foreach_set('vector', [0.4755, 0.1599, 0.4838, 0.3458, 0.4548, 0.3394, 0.445, 0.1529, 0.4487, 0.3394, 0.4548, 0.3394, 0.4515, 0.4046, 0.4455, 0.4046, 0.5087, 0.4016, 0.5137, 0.4016, 0.5142, 0.4595, 0.5092, 0.4595, 0.4506, 0.4684, 0.4567, 0.4684, 0.4574, 0.493, 0.4514, 0.493, 0.4838, 0.3458, 0.482, 0.4024, 0.4515, 0.4046, 0.4548, 0.3394, 0.4441, 0.1436, 0.4388, 0.1349, 0.4474, 0.1319, 0.4506, 0.1319, 0.5072, 0.1587, 0.507, 0.1479, 0.512, 0.1484, 0.5122, 0.1587, 0.5085, 0.3509, 0.5135, 0.3509, 0.5137, 0.4016, 0.5087, 0.4016, 0.4848, 0.4633, 0.5092, 0.4595, 0.5126, 0.4865, 0.4869, 0.4891, 0.4869, 0.4891, 0.5126, 0.4865, 0.5349, 0.5095, 0.4914, 0.5102, 0.475, 0.1498, 0.4755, 0.1599, 0.445, 0.1529, 0.4441, 0.1436, 0.5085, 0.3509, 0.5072, 0.1587, 0.5122, 0.1587, 0.5135, 0.3509, 0.4083, 0.1421, 0.4079, 0.1515, 0.3769, 0.1904, 0.3757, 0.1821, 0.3757, 0.1821, 0.3769, 0.1904, 0.3651, 0.2462, 0.3594, 0.2457, 0.4083, 0.1421, 0.4083, 0.1421, 0.3757, 0.1821, 0.3757, 0.1821, 0.3594, 0.2457, 0.3651, 0.2462, 0.3654, 0.437, 0.3597, 0.437, 0.3757, 0.1821, 0.3757, 0.1821, 0.3594, 0.2457, 0.3594, 0.2457, 0.3597, 0.437, 0.3654, 0.437, 0.3687, 0.4653, 0.3526, 0.4472, 0.3594, 0.2457, 0.3594, 0.2457, 0.3597, 0.437, 0.3597, 0.437, 0.3718, 0.4849, 0.3815, 0.5083, 0.2975, 0.5145, 0.354, 0.4663, 0.3597, 0.437, 0.3597, 0.437, 0.3526, 0.4472, 0.3526, 0.4472, 0.467, 0.0898, 0.4423, 0.09785, 0.4357, 0.05486, 0.4603, 0.04201, 0.475, 0.1498, 0.4441, 0.1436, 0.4506, 0.1319, 0.4697, 0.1355, 0.512, 0.1484, 0.507, 0.1479, 0.4945, 0.1324, 0.4992, 0.1376, 0.4603, 0.04201, 0.4357, 0.05486, 0.4325, 0.05486, 0.461, 0.03935, 0.4944, 0.08111, 0.4897, 0.08105, 0.4832, 0.02985, 0.4879, 0.02454, 0.4423, 0.09785, 0.4391, 0.09785, 0.4325, 0.05486, 0.4357, 0.05486, 0.4697, 0.1355, 0.4506, 0.1319, 0.4423, 0.09785, 0.467, 0.0898, 0.4992, 0.1376, 0.4945, 0.1324, 0.4897, 0.08105, 0.4944, 0.08111, 0.4506, 0.1319, 0.4474, 0.1319, 0.4391, 0.09785, 0.4423, 0.09785, 0.5092, 0.4595, 0.5142, 0.4595, 0.5176, 0.4865, 0.5126, 0.4865, 0.4455, 0.4046, 0.4515, 0.4046, 0.4567, 0.4684, 0.4506, 0.4684, 0.482, 0.4024, 0.4848, 0.4633, 0.4567, 0.4684, 0.4515, 0.4046, 0.6785, 0.5783, 0.6768, 0.5077, 0.6843, 0.515, 0.6857, 0.5673, 0.4514, 0.493, 0.4574, 0.493, 0.448, 0.5109, 0.448, 0.5109, 0.6857, 0.5673, 0.6857, 0.5548, 0.6881, 0.5707, 0.6881, 0.5796, 0.3687, 0.4653, 0.3718, 0.4849, 0.354, 0.4663, 0.3526, 0.4472, 0.3769, 0.1904, 0.3651, 0.2462, 0.3651, 0.2462, 0.3769, 0.1904, 0.6802, 0.6203, 0.6867, 0.611, 0.6802, 0.6246, 0.4356, 0.5009, 0.4243, 0.5003, 0.4253, 0.4764, 0.4306, 0.474, 0.6417, 0.7615, 0.6417, 0.7707, 0.6417, 0.7761, 0.4306, 0.474, 0.4253, 0.4764, 0.4214, 0.4537, 0.4238, 0.4486, 0.4238, 0.4486, 0.4214, 0.4537, 0.4105, 0.4304, 0.4119, 0.4274, 0.6749, 0.7175, 0.6749, 0.7175, 0.6604, 0.7346, 0.6604, 0.7346, 0.3815, 0.5083, 0.4233, 0.5098, 0.4233, 0.5098, 0.3815, 0.5083, 0.3815, 0.5083, 0.3934, 0.6069, 0.3872, 0.6648, 0.2052, 0.5401, 0.2033, 0.6798, 0.1948, 0.6824, 0.1965, 0.5392, 0.2033, 0.6798, 0.2033, 0.6918, 0.1948, 0.6824, 0.1965, 0.5392, 0.1948, 0.6824, 0.1859, 0.6821, 0.1876, 0.529, 0.1859, 0.6821, 0.1859, 0.6941, 0.1815, 0.684, 0.1815, 0.6721, 0.1876, 0.529, 0.1859, 0.6821, 0.1815, 0.6721, 0.1807, 0.5423, 0.1756, 0.5761, 0.1662, 0.6195, 0.1662, 0.6131, 0.1807, 0.5423, 0.1815, 0.6721, 0.1758, 0.6664, 0.1756, 0.5761, 0.1662, 0.6131, 0.1662, 0.6195, 0.07357, 0.6195, 0.07357, 0.6131, 0.1662, 0.6195, 0.1662, 0.6283, 0.07357, 0.6283, 0.07357, 0.6195, 0.1662, 0.6283, 0.1662, 0.6371, 0.07357, 0.6371, 0.07357, 0.6283, 0.1662, 0.6371, 0.1662, 0.6435, 0.07357, 0.6435, 0.07357, 0.6371, 0.1662, 0.6435, 0.1662, 0.6458, 0.07357, 0.6458, 0.07357, 0.6435, 0.1662, 0.6107, 0.1662, 0.6131, 0.07357, 0.6131, 0.07357, 0.6107, 0.07301, 0.6274, 0.07301, 0.6405, 0.06723, 0.6405, 0.06723, 0.6274, 0.07301, 0.6143, 0.07301, 0.6274, 0.06723, 0.6274, 0.06723, 0.6143, 0.07301, 0.6047, 0.07301, 0.6143, 0.06723, 0.6143, 0.06723, 0.6047, 0.07301, 0.6012, 0.07301, 0.6047, 0.06723, 0.6047, 0.06723, 0.6012, 0.07301, 0.6501, 0.07301, 0.6536, 0.06723, 0.6536, 0.06723, 0.6501, 0.07301, 0.6405, 0.07301, 0.6501, 0.06723, 0.6501, 0.06723, 0.6405, 0.06723, 0.6405, 0.06723, 0.6501, 0.06492, 0.6556, 0.06492, 0.6437, 0.06723, 0.6274, 0.06723, 0.6405, 0.06492, 0.6437, 0.06492, 0.6274, 0.06723, 0.6143, 0.06723, 0.6274, 0.06492, 0.6274, 0.06492, 0.6111, 0.06723, 0.6047, 0.06723, 0.6143, 0.06492, 0.6111, 0.06492, 0.5992, 0.06723, 0.6012, 0.06723, 0.6047, 0.06492, 0.5992, 0.06492, 0.5948, 0.06723, 0.6501, 0.06723, 0.6536, 0.06492, 0.66, 0.06492, 0.6556, 0.06492, 0.6111, 0.06492, 0.6274, 0.0495, 0.6274, 0.0495, 0.6111, 0.06492, 0.5992, 0.06492, 0.6111, 0.0495, 0.6111, 0.0495, 0.5992, 0.06492, 0.5948, 0.06492, 0.5992, 0.0495, 0.5992, 0.0495, 0.5948, 0.06492, 0.6556, 0.06492, 0.66, 0.0495, 0.66, 0.0495, 0.6556, 0.06492, 0.6437, 0.06492, 0.6556, 0.0495, 0.6556, 0.0495, 0.6437, 0.06492, 0.6274, 0.06492, 0.6437, 0.0495, 0.6437, 0.0495, 0.6274, 0.0495, 0.6437, 0.0495, 0.6556, 0.04784, 0.6454, 0.04784, 0.6378, 0.0495, 0.6274, 0.0495, 0.6437, 0.04784, 0.6378, 0.04784, 0.6274, 0.0495, 0.6111, 0.0495, 0.6274, 0.04784, 0.6274, 0.04784, 0.617, 0.0495, 0.5992, 0.0495, 0.6111, 0.04784, 0.617, 0.04784, 0.6094, 0.0495, 0.5948, 0.0495, 0.5992, 0.04784, 0.6094, 0.04784, 0.6066, 0.0495, 0.6556, 0.0495, 0.66, 0.04784, 0.6482, 0.04784, 0.6454, 0.07357, 0.6131, 0.07357, 0.6195, 0.07301, 0.6143, 0.07301, 0.6047, 0.07357, 0.6371, 0.07357, 0.6435, 0.07301, 0.6501, 0.07301, 0.6405, 0.07357, 0.6283, 0.07357, 0.6371, 0.07301, 0.6405, 0.07301, 0.6274, 0.07357, 0.6435, 0.07357, 0.6458, 0.07301, 0.6536, 0.07301, 0.6501, 0.07357, 0.6107, 0.07357, 0.6131, 0.07301, 0.6047, 0.07301, 0.6012, 0.07357, 0.6195, 0.07357, 0.6283, 0.07301, 0.6274, 0.07301, 0.6143, 0.04784, 0.617, 0.04784, 0.6274, 0.01012, 0.6274, 0.01012, 0.617, 0.04784, 0.6066, 0.04784, 0.6094, 0.01012, 0.6094, 0.01012, 0.6066, 0.04784, 0.6454, 0.04784, 0.6482, 0.01012, 0.6482, 0.01012, 0.6454, 0.04784, 0.6274, 0.04784, 0.6378, 0.01012, 0.6378, 0.01012, 0.6274, 0.04784, 0.6094, 0.04784, 0.617, 0.01012, 0.617, 0.01012, 0.6094, 0.04784, 0.6378, 0.04784, 0.6454, 0.01012, 0.6454, 0.01012, 0.6378, 0.009192, 0.6359, 0.009192, 0.6414, 0.01012, 0.6374, 0.01012, 0.634, 0.009192, 0.6189, 0.009192, 0.6274, 0.01012, 0.6274, 0.01012, 0.6208, 0.009192, 0.6112, 0.009192, 0.6134, 0.01012, 0.6174, 0.01012, 0.6159, 0.009192, 0.6414, 0.009192, 0.6435, 0.01012, 0.6389, 0.01012, 0.6374, 0.009192, 0.6274, 0.009192, 0.6359, 0.01012, 0.634, 0.01012, 0.6274, 0.009192, 0.6134, 0.009192, 0.6189, 0.01012, 0.6208, 0.01012, 0.6174, 0.01012, 0.6159, 0.01012, 0.6174, 0.04847, 0.6174, 0.04847, 0.6159, 0.01012, 0.6374, 0.01012, 0.6389, 0.04847, 0.6389, 0.04847, 0.6374, 0.01012, 0.6274, 0.01012, 0.634, 0.04847, 0.634, 0.04847, 0.6274, 0.01012, 0.6174, 0.01012, 0.6208, 0.04847, 0.6208, 0.04847, 0.6174, 0.01012, 0.634, 0.01012, 0.6374, 0.04847, 0.6374, 0.04847, 0.634, 0.01012, 0.6208, 0.01012, 0.6274, 0.04847, 0.6274, 0.04847, 0.6208, 0.04847, 0.6174, 0.04847, 0.6208, 0.04847, 0.6274, 0.04847, 0.634, 0.04847, 0.6374, 0.04847, 0.6274, 0.04847, 0.6208, 0.04847, 0.6274, 0.04847, 0.6274, 0.04847, 0.6159, 0.04847, 0.6174, 0.04847, 0.6274, 0.04847, 0.6374, 0.04847, 0.6389, 0.04847, 0.6274, 0.04847, 0.6274, 0.04847, 0.634, 0.04847, 0.6274, 0.01012, 0.6378, 0.01012, 0.6454, 0.009192, 0.6414, 0.009192, 0.6359, 0.01012, 0.617, 0.01012, 0.6274, 0.009192, 0.6274, 0.009192, 0.6189, 0.01012, 0.6066, 0.01012, 0.6094, 0.009192, 0.6134, 0.009192, 0.6112, 0.01012, 0.6454, 0.01012, 0.6482, 0.009192, 0.6435, 0.009192, 0.6414, 0.01012, 0.6274, 0.01012, 0.6378, 0.009192, 0.6359, 0.009192, 0.6274, 0.01012, 0.6094, 0.01012, 0.617, 0.009192, 0.6189, 0.009192, 0.6134, 0.1662, 0.6283, 0.1758, 0.6664, 0.1662, 0.6371, 0.1758, 0.6664, 0.1662, 0.6435, 0.1662, 0.6371, 0.1662, 0.6195, 0.1756, 0.5761, 0.1662, 0.6283, 0.1756, 0.5761, 0.1756, 0.5761, 0.1662, 0.6131, 0.1662, 0.6107, 0.1815, 0.684, 0.1733, 0.6683, 0.1758, 0.6664, 0.1733, 0.6683, 0.1662, 0.6458, 0.1662, 0.6435, 0.1758, 0.6664, 0.1815, 0.6721, 0.1815, 0.684, 0.1758, 0.6664, 0.1756, 0.5761, 0.1758, 0.6664, 0.1662, 0.6283, 0.4388, 0.1349, 0.4083, 0.1421, 0.4079, 0.1515, 0.4397, 0.1499, 0.4397, 0.1499, 0.445, 0.1529, 0.4548, 0.3394, 0.4487, 0.3394, 0.4388, 0.1349, 0.4397, 0.1499, 0.4079, 0.1515, 0.4083, 0.1421, 0.4441, 0.1436, 0.445, 0.1529, 0.4397, 0.1499, 0.4388, 0.1349, 0.5072, 0.1587, 0.5085, 0.3509, 0.4838, 0.3458, 0.4755, 0.1599, 0.5085, 0.3509, 0.5087, 0.4016, 0.482, 0.4024, 0.4838, 0.3458, 0.4567, 0.4684, 0.4848, 0.4633, 0.4869, 0.4891, 0.4574, 0.493, 0.4574, 0.493, 0.4869, 0.4891, 0.4914, 0.5102, 0.448, 0.5109, 0.507, 0.1479, 0.5072, 0.1587, 0.4755, 0.1599, 0.475, 0.1498, 0.4897, 0.08105, 0.467, 0.0898, 0.4603, 0.04201, 0.4832, 0.02985, 0.507, 0.1479, 0.475, 0.1498, 0.4697, 0.1355, 0.4945, 0.1324, 0.4832, 0.02985, 0.4603, 0.04201, 0.461, 0.03935, 0.4879, 0.02454, 0.4945, 0.1324, 0.4697, 0.1355, 0.467, 0.0898, 0.4897, 0.08105, 0.5087, 0.4016, 0.5092, 0.4595, 0.4848, 0.4633, 0.482, 0.4024, 0.5275, 0.6025, 0.5794, 0.5847, 0.5783, 0.6238, 0.448, 0.5109, 0.4914, 0.5102, 0.5275, 0.6025, 0.429, 0.6079, 0.6881, 0.5707, 0.9362, 0.5705, 0.9387, 0.5819, 0.6881, 0.5796, 0.3701, 0.6734, 0.3815, 0.5083, 0.3872, 0.6648, 0.6786, 0.5906, 0.6785, 0.5783, 0.6857, 0.5673, 0.6881, 0.5796, 0.6645, 0.5795, 0.6633, 0.5078, 0.6768, 0.5077, 0.6785, 0.5783, 0.6645, 0.5795, 0.6785, 0.5783, 0.6786, 0.5906, 0.6663, 0.5909, 0.6633, 0.5078, 0.6633, 0.5078, 0.6768, 0.5077, 0.6768, 0.5077, 0.9733, 0.2708, 0.9704, 0.2708, 0.9848, 0.2764, 0.99, 0.2764, 0.6843, 0.515, 0.6857, 0.5673, 0.6857, 0.5548, 0.9758, 0.415, 0.9792, 0.415, 0.99, 0.2764, 0.9848, 0.2764, 0.9471, 0.6245, 0.9531, 0.6245, 0.9767, 0.6221, 0.9764, 0.6221, 0.9635, 0.4062, 0.9733, 0.2708, 0.99, 0.2764, 0.9792, 0.415, 0.9361, 0.611, 0.6867, 0.611, 0.6881, 0.5796, 0.9387, 0.5819, 0.9764, 0.6221, 0.9767, 0.6221, 0.9803, 0.569, 0.979, 0.569, 0.9531, 0.6245, 0.9568, 0.5633, 0.9803, 0.569, 0.9767, 0.6221, 0.9699, 0.5052, 0.9725, 0.5052, 0.9792, 0.415, 0.9758, 0.415, 0.958, 0.4991, 0.9635, 0.4062, 0.9792, 0.415, 0.9725, 0.5052, 0.6338, 0.6193, 0.5886, 0.6185, 0.5881, 0.5923, 0.6327, 0.5915, 0.4914, 0.5102, 0.5349, 0.5095, 0.5275, 0.6025, 0.9457, 0.6092, 0.952, 0.5591, 0.9568, 0.5633, 0.9531, 0.6245, 0.979, 0.569, 0.9803, 0.569, 0.9725, 0.5052, 0.9699, 0.5052, 0.9568, 0.5633, 0.958, 0.4991, 0.9725, 0.5052, 0.9803, 0.569, 0.9361, 0.611, 0.9457, 0.6092, 0.9531, 0.6245, 0.5794, 0.5847, 0.5881, 0.5923, 0.5886, 0.6185, 0.5783, 0.6238, 0.6802, 0.6203, 0.6786, 0.5906, 0.6881, 0.5796, 0.6867, 0.611, 0.5275, 0.6025, 0.5349, 0.5095, 0.5798, 0.508, 0.5794, 0.5847, 0.9387, 0.5819, 0.952, 0.5591, 0.9457, 0.6092, 0.9361, 0.611, 0.9635, 0.4062, 0.9557, 0.3958, 0.9704, 0.2708, 0.9733, 0.2708, 0.958, 0.4991, 0.9453, 0.4848, 0.9557, 0.3958, 0.9635, 0.4062, 0.9398, 0.5323, 0.9453, 0.4848, 0.958, 0.4991, 0.952, 0.5591, 0.9362, 0.5705, 0.9398, 0.5323, 0.952, 0.5591, 0.9387, 0.5819, 0.952, 0.5591, 0.958, 0.4991, 0.9568, 0.5633, 0.2346, 0.5342, 0.2396, 0.6687, 0.2033, 0.6798, 0.2052, 0.5401, 0.2392, 0.5341, 0.2392, 0.5341, 0.2346, 0.5342, 0.2346, 0.5342, 0.2392, 0.5341, 0.2447, 0.6672, 0.2396, 0.6687, 0.2346, 0.5342, 0.2975, 0.5145, 0.3031, 0.6705, 0.2447, 0.6672, 0.2392, 0.5341, 0.2447, 0.6672, 0.3031, 0.6705, 0.3031, 0.6985, 0.2447, 0.6952, 0.2396, 0.6687, 0.2447, 0.6672, 0.2447, 0.6952, 0.2396, 0.6967, 0.2975, 0.5145, 0.3815, 0.5083, 0.3701, 0.6734, 0.3031, 0.6705, 0.6677, 0.6199, 0.6802, 0.6203, 0.6802, 0.6246, 0.6677, 0.6242, 0.3934, 0.6069, 0.429, 0.6079, 0.429, 0.6387, 0.4019, 0.6377, 0.3872, 0.6648, 0.3934, 0.6069, 0.4019, 0.6377, 0.3957, 0.6927, 0.429, 0.6079, 0.5275, 0.6025, 0.5275, 0.6333, 0.429, 0.6387, 0.3031, 0.6705, 0.3701, 0.6734, 0.3786, 0.7013, 0.3031, 0.6985, 0.3701, 0.6734, 0.3872, 0.6648, 0.3957, 0.6927, 0.3786, 0.7013, 0.2033, 0.6798, 0.2396, 0.6687, 0.2396, 0.6967, 0.2033, 0.6918, 0.3934, 0.6069, 0.3815, 0.5083, 0.448, 0.5109, 0.429, 0.6079, 0.2267, 0.7111, 0.2267, 0.7111, 0.2175, 0.7289, 0.2163, 0.7289, 0.5783, 0.6238, 0.5886, 0.6185, 0.5886, 0.6228, 0.5783, 0.6281, 0.5275, 0.6025, 0.5783, 0.6238, 0.5783, 0.6281, 0.5275, 0.6333, 0.2396, 0.6967, 0.2447, 0.6952, 0.2447, 0.7255, 0.2267, 0.7111, 0.5783, 0.6281, 0.5886, 0.6228, 0.5916, 0.7479, 0.5794, 0.7479, 0.6677, 0.6242, 0.6802, 0.6246, 0.6749, 0.7175, 0.6604, 0.7346, 0.6677, 0.6242, 0.6604, 0.7346, 0.6749, 0.7175, 0.6802, 0.6246, 0.4095, 0.7607, 0.4095, 0.7607, 0.3968, 0.7613, 0.3968, 0.7613, 0.3957, 0.6927, 0.3786, 0.7013, 0.3805, 0.735, 0.3968, 0.7613, 0.5275, 0.7515, 0.5275, 0.7515, 0.4249, 0.7582, 0.4249, 0.7582, 0.3786, 0.7013, 0.3743, 0.7348, 0.3805, 0.735, 0.5916, 0.7479, 0.5919, 0.7631, 0.6226, 0.7642, 0.6236, 0.7464, 0.2237, 0.7759, 0.227, 0.7662, 0.2072, 0.7669, 0.2109, 0.7767, 0.5275, 0.6333, 0.5783, 0.6281, 0.5794, 0.7479, 0.5275, 0.7515, 0.2447, 0.7255, 0.2267, 0.7111, 0.2267, 0.7111, 0.2033, 0.6918, 0.2396, 0.6967, 0.2267, 0.7111, 0.2069, 0.7112, 0.2069, 0.7112, 0.2033, 0.7029, 0.2069, 0.7112, 0.3786, 0.7013, 0.3479, 0.7339, 0.3414, 0.7337, 0.3786, 0.7013, 0.3541, 0.7342, 0.3479, 0.7339, 0.3786, 0.7013, 0.3743, 0.7348, 0.3692, 0.7346, 0.3743, 0.7348, 0.3805, 0.735, 0.3805, 0.7482, 0.3743, 0.748, 0.3096, 0.7325, 0.3153, 0.7327, 0.3153, 0.7458, 0.3096, 0.7456, 0.3743, 0.7348, 0.3743, 0.7348, 0.3743, 0.748, 0.3743, 0.748, 0.3624, 0.7344, 0.3692, 0.7346, 0.3692, 0.7478, 0.3624, 0.7476, 0.3479, 0.7339, 0.3541, 0.7342, 0.3541, 0.7473, 0.3479, 0.7471, 0.3096, 0.7325, 0.3096, 0.7325, 0.3096, 0.7456, 0.3096, 0.7456, 0.3354, 0.7334, 0.3414, 0.7337, 0.3414, 0.7469, 0.3354, 0.7466, 0.3221, 0.7329, 0.3275, 0.7331, 0.3275, 0.7463, 0.3221, 0.7461, 0.3805, 0.735, 0.3805, 0.735, 0.3805, 0.7482, 0.3805, 0.7482, 0.3786, 0.7013, 0.3805, 0.735, 0.3743, 0.7348, 0.3031, 0.6985, 0.3786, 0.7013, 0.3414, 0.7337, 0.3354, 0.7334, 0.3786, 0.7013, 0.3624, 0.7344, 0.3541, 0.7342, 0.3031, 0.6985, 0.3153, 0.7327, 0.3096, 0.7325, 0.3031, 0.6985, 0.3096, 0.7325, 0.306, 0.7282, 0.2447, 0.6952, 0.3031, 0.6985, 0.306, 0.7282, 0.2447, 0.7255, 0.3031, 0.6985, 0.3221, 0.7329, 0.3153, 0.7327, 0.3031, 0.6985, 0.3275, 0.7331, 0.3221, 0.7329, 0.3031, 0.6985, 0.3354, 0.7334, 0.3275, 0.7331, 0.3786, 0.7013, 0.3692, 0.7346, 0.3624, 0.7344, 0.4095, 0.7607, 0.4019, 0.6377, 0.429, 0.6387, 0.4249, 0.7582, 0.3968, 0.7613, 0.3957, 0.6927, 0.4019, 0.6377, 0.4095, 0.7607, 0.3957, 0.6927, 0.3968, 0.7613, 0.3805, 0.735, 0.3786, 0.7013, 0.429, 0.6387, 0.5275, 0.6333, 0.5275, 0.7515, 0.4249, 0.7582, 0.2033, 0.6918, 0.2033, 0.7029, 0.1948, 0.6987, 0.1948, 0.6824, 0.1948, 0.6824, 0.1948, 0.6987, 0.1859, 0.6941, 0.1859, 0.6821, 0.5794, 0.5847, 0.5798, 0.508, 0.6275, 0.5079, 0.628, 0.5818, 0.5794, 0.5847, 0.628, 0.5818, 0.6327, 0.5915, 0.5881, 0.5923, 0.5886, 0.6185, 0.6338, 0.6193, 0.6338, 0.6236, 0.5886, 0.6228, 0.5886, 0.6228, 0.6338, 0.6236, 0.6236, 0.7464, 0.5916, 0.7479, 0.6527, 0.7941, 0.6448, 0.8009, 0.6448, 0.8009, 0.6527, 0.7941, 0.6297, 0.7349, 0.6297, 0.7349, 0.6236, 0.7464, 0.6236, 0.7464, 0.6677, 0.6199, 0.6338, 0.6193, 0.6327, 0.5915, 0.6663, 0.5909, 0.6338, 0.6193, 0.6677, 0.6199, 0.6677, 0.6242, 0.6338, 0.6236, 0.6802, 0.6203, 0.6677, 0.6199, 0.6663, 0.5909, 0.6786, 0.5906, 0.628, 0.5818, 0.6275, 0.5079, 0.6633, 0.5078, 0.6645, 0.5795, 0.6501, 0.7427, 0.6566, 0.7427, 0.6568, 0.7427, 0.6503, 0.7427, 0.628, 0.5818, 0.6645, 0.5795, 0.6663, 0.5909, 0.6327, 0.5915, 0.6575, 0.7837, 0.6527, 0.7941, 0.6527, 0.7941, 0.6575, 0.7837, 0.6367, 0.7943, 0.6319, 0.784, 0.6319, 0.784, 0.6367, 0.7943, 0.5916, 0.7479, 0.6236, 0.7464, 0.6226, 0.7642, 0.5919, 0.7631, 0.6296, 0.7459, 0.6297, 0.7349, 0.6297, 0.7432, 0.6296, 0.7459, 0.6603, 0.7407, 0.6566, 0.7427, 0.6567, 0.7347, 0.6604, 0.7346, 0.6446, 0.7718, 0.66, 0.7717, 0.6575, 0.7837, 0.6447, 0.7839, 0.6447, 0.7839, 0.6575, 0.7837, 0.6527, 0.7941, 0.6447, 0.7942, 0.6447, 0.7942, 0.6527, 0.7941, 0.6448, 0.8009, 0.6448, 0.8009, 0.6367, 0.7943, 0.6367, 0.7943, 0.6448, 0.8009, 0.66, 0.7717, 0.6575, 0.7837, 0.6575, 0.7837, 0.66, 0.7717, 0.6603, 0.7456, 0.66, 0.7717, 0.66, 0.7717, 0.6603, 0.7456, 0.6603, 0.7456, 0.6296, 0.7459, 0.6294, 0.772, 0.66, 0.7717, 0.6319, 0.784, 0.6294, 0.772, 0.6294, 0.772, 0.6319, 0.784, 0.6335, 0.7461, 0.6339, 0.7461, 0.6337, 0.7355, 0.6334, 0.7355, 0.66, 0.7717, 0.6294, 0.772, 0.6319, 0.784, 0.6575, 0.7837, 0.6575, 0.7837, 0.6319, 0.784, 0.6367, 0.7943, 0.6527, 0.7941, 0.6367, 0.7943, 0.6448, 0.8009, 0.6527, 0.7941, 0.6494, 0.7551, 0.6474, 0.7615, 0.6474, 0.7615, 0.6494, 0.7551, 0.6566, 0.7427, 0.6603, 0.7456, 0.6603, 0.7407, 0.6402, 0.7551, 0.64, 0.7461, 0.64, 0.7461, 0.6402, 0.7551, 0.64, 0.7551, 0.6395, 0.7461, 0.64, 0.7461, 0.6402, 0.7551, 0.6604, 0.7346, 0.6297, 0.7349, 0.6296, 0.7459, 0.6603, 0.7456, 0.6604, 0.7346, 0.6604, 0.7346, 0.6603, 0.7407, 0.66, 0.7717, 0.6474, 0.7615, 0.6494, 0.7551, 0.66, 0.7717, 0.6446, 0.7718, 0.6446, 0.7646, 0.6474, 0.7615, 0.6296, 0.7459, 0.6395, 0.7461, 0.64, 0.7551, 0.6294, 0.772, 0.6294, 0.772, 0.64, 0.7551, 0.6417, 0.7615, 0.6367, 0.7943, 0.6447, 0.7942, 0.6448, 0.8009, 0.6294, 0.772, 0.6446, 0.7718, 0.6447, 0.7839, 0.6319, 0.784, 0.6446, 0.7718, 0.6294, 0.772, 0.6417, 0.7615, 0.6446, 0.7646, 0.6319, 0.784, 0.6447, 0.7839, 0.6447, 0.7942, 0.6367, 0.7943, 0.6604, 0.7346, 0.6749, 0.7175, 0.6604, 0.7346, 0.6604, 0.7346, 0.6749, 0.7175, 0.6604, 0.7346, 0.6297, 0.7349, 0.6297, 0.7349, 0.6236, 0.7464, 0.66, 0.7717, 0.6494, 0.7551, 0.6501, 0.7427, 0.6603, 0.7456, 0.6474, 0.7615, 0.6446, 0.7646, 0.6446, 0.7646, 0.6474, 0.7615, 0.6417, 0.7615, 0.64, 0.7551, 0.6402, 0.7551, 0.6417, 0.7615, 0.6446, 0.7646, 0.6417, 0.7615, 0.6417, 0.7615, 0.6446, 0.7646, 0.6501, 0.7427, 0.6494, 0.7551, 0.6494, 0.7551, 0.6503, 0.7427, 0.6294, 0.772, 0.6296, 0.7459, 0.6296, 0.7459, 0.6294, 0.772, 0.6474, 0.7818, 0.6474, 0.7615, 0.6474, 0.7759, 0.6474, 0.7818, 0.6446, 0.7646, 0.6417, 0.7615, 0.6417, 0.7818, 0.6446, 0.7818, 0.6335, 0.7461, 0.6335, 0.7461, 0.6334, 0.7355, 0.6334, 0.7355, 0.6446, 0.7818, 0.6474, 0.7818, 0.6474, 0.7818, 0.6446, 0.7818, 0.6446, 0.7818, 0.6417, 0.7818, 0.6417, 0.7818, 0.6446, 0.7818, 0.6297, 0.7349, 0.6297, 0.7349, 0.6236, 0.7464, 0.6417, 0.7615, 0.6417, 0.7615, 0.6417, 0.7692, 0.6417, 0.7707, 0.6417, 0.7615, 0.6417, 0.7818, 0.6417, 0.7818, 0.6417, 0.7761, 0.6417, 0.7707, 0.6417, 0.7615, 0.6417, 0.7761, 0.6446, 0.7706, 0.6446, 0.776, 0.6417, 0.7761, 0.6417, 0.7707, 0.6474, 0.7615, 0.6446, 0.7646, 0.6446, 0.7818, 0.6474, 0.7818, 0.64, 0.7461, 0.6395, 0.7461, 0.6339, 0.7461, 0.6335, 0.7461, 0.6567, 0.7347, 0.6566, 0.7427, 0.6568, 0.7427, 0.657, 0.7347, 0.6604, 0.7346, 0.6603, 0.7456, 0.6603, 0.7456, 0.6603, 0.7407, 0.6474, 0.7615, 0.6474, 0.7818, 0.6474, 0.7818, 0.6474, 0.7759, 0.657, 0.7347, 0.6568, 0.7427, 0.6568, 0.7427, 0.657, 0.7347, 0.6501, 0.7427, 0.6503, 0.7427, 0.6568, 0.7427, 0.6566, 0.7427, 0.6604, 0.7346, 0.6604, 0.7346, 0.6567, 0.7347, 0.657, 0.7347, 0.6604, 0.7346, 0.6604, 0.7346, 0.657, 0.7347, 0.657, 0.7347, 0.6501, 0.7427, 0.6566, 0.7427, 0.6603, 0.7456, 0.6334, 0.7355, 0.6297, 0.7349, 0.6297, 0.7349, 0.6334, 0.7355, 0.6297, 0.7349, 0.6334, 0.7355, 0.6337, 0.7355, 0.6297, 0.7349, 0.6297, 0.7349, 0.6297, 0.7349, 0.6297, 0.7432, 0.6339, 0.7461, 0.6297, 0.7432, 0.6297, 0.7349, 0.6337, 0.7355, 0.6339, 0.7461, 0.6395, 0.7461, 0.6296, 0.7459, 0.6297, 0.7432, 0.6446, 0.7691, 0.6446, 0.7706, 0.6417, 0.7707, 0.6417, 0.7692, 0.6474, 0.7705, 0.6474, 0.7615, 0.6474, 0.7759, 0.6474, 0.7705, 0.6474, 0.7759, 0.6446, 0.776, 0.6446, 0.7706, 0.6474, 0.769, 0.6474, 0.7705, 0.6446, 0.7706, 0.6446, 0.7691, 0.6474, 0.7759, 0.6474, 0.7818, 0.6446, 0.7818, 0.6446, 0.776, 0.6446, 0.776, 0.6446, 0.7818, 0.6417, 0.7818, 0.6417, 0.7761, 0.2267, 0.7111, 0.227, 0.7662, 0.227, 0.7662, 0.2267, 0.7111, 0.2237, 0.7759, 0.2109, 0.7767, 0.2109, 0.7767, 0.2237, 0.7759, 0.227, 0.7662, 0.2237, 0.7759, 0.2237, 0.7759, 0.227, 0.7662, 0.2072, 0.7669, 0.2069, 0.7112, 0.2069, 0.7112, 0.2072, 0.7669, 0.2109, 0.7767, 0.2072, 0.7669, 0.2072, 0.7669, 0.2109, 0.7767, 0.227, 0.7662, 0.2267, 0.7111, 0.2069, 0.7112, 0.2072, 0.7669, 0.2072, 0.7669, 0.227, 0.7662, 0.2237, 0.7759, 0.2109, 0.7767, 0.2163, 0.7289, 0.2267, 0.7111, 0.227, 0.7662, 0.2152, 0.729, 0.2152, 0.729, 0.2069, 0.7112, 0.2447, 0.7255, 0.2447, 0.7255, 0.2267, 0.7111, 0.2267, 0.7111, 0.2447, 0.7255, 0.2267, 0.7111, 0.2267, 0.7111, 0.2033, 0.7029, 0.2033, 0.6918, 0.2069, 0.7112, 0.2069, 0.7112, 0.2163, 0.7289, 0.2069, 0.7112, 0.2069, 0.7112, 0.2152, 0.729, 0.2152, 0.729, 0.2175, 0.7289, 0.2175, 0.7618, 0.2152, 0.7619, 0.2163, 0.7289, 0.2152, 0.729, 0.2175, 0.7289, 0.2163, 0.7289, 0.2072, 0.7669, 0.227, 0.7662, 0.2069, 0.7112, 0.2072, 0.7669, 0.2163, 0.7289, 0.2267, 0.7111, 0.2175, 0.7289, 0.2175, 0.7289, 0.2152, 0.7619, 0.2175, 0.7618, 0.217, 0.7658, 0.2157, 0.7659, 0.2152, 0.729, 0.2152, 0.729, 0.2152, 0.7619, 0.2152, 0.7619, 0.2175, 0.7289, 0.2175, 0.7289, 0.2175, 0.7618, 0.2175, 0.7618, 0.2157, 0.7659, 0.217, 0.7658, 0.217, 0.7747, 0.2157, 0.7748, 0.2152, 0.7619, 0.2152, 0.7619, 0.2157, 0.7659, 0.2157, 0.7659, 0.2175, 0.7618, 0.2175, 0.7618, 0.217, 0.7658, 0.217, 0.7658, 0.217, 0.7747, 0.217, 0.7747, 0.2157, 0.7748, 0.2157, 0.7748, 0.217, 0.7658, 0.217, 0.7658, 0.217, 0.7747, 0.217, 0.7747, 0.2157, 0.7659, 0.2157, 0.7659, 0.2157, 0.7748, 0.2157, 0.7748, 0.4233, 0.5098, 0.4243, 0.5003, 0.4356, 0.5009, 0.4365, 0.5106, 0.448, 0.5109, 0.3815, 0.5083, 0.4233, 0.5098, 0.4365, 0.5106, 0.4365, 0.5106, 0.4365, 0.5106, 0.4356, 0.5009, 0.4356, 0.5009, 0.4755, 0.1599, 0.445, 0.1529, 0.4548, 0.3394, 0.4838, 0.3458, 0.4487, 0.3394, 0.4455, 0.4046, 0.4515, 0.4046, 0.4548, 0.3394, 0.5087, 0.4016, 0.5092, 0.4595, 0.5142, 0.4595, 0.5137, 0.4016, 0.4506, 0.4684, 0.4514, 0.493, 0.4574, 0.493, 0.4567, 0.4684, 0.4838, 0.3458, 0.4548, 0.3394, 0.4515, 0.4046, 0.482, 0.4024, 0.4441, 0.1436, 0.4506, 0.1319, 0.4474, 0.1319, 0.4388, 0.1349, 0.5072, 0.1587, 0.5122, 0.1587, 0.512, 0.1484, 0.507, 0.1479, 0.5085, 0.3509, 0.5087, 0.4016, 0.5137, 0.4016, 0.5135, 0.3509, 0.4848, 0.4633, 0.4869, 0.4891, 0.5126, 0.4865, 0.5092, 0.4595, 0.4869, 0.4891, 0.4914, 0.5102, 0.5349, 0.5095, 0.5126, 0.4865, 0.475, 0.1498, 0.4441, 0.1436, 0.445, 0.1529, 0.4755, 0.1599, 0.5085, 0.3509, 0.5135, 0.3509, 0.5122, 0.1587, 0.5072, 0.1587, 0.4083, 0.1421, 0.3757, 0.1821, 0.3769, 0.1904, 0.4079, 0.1515, 0.4388, 0.1349, 0.4388, 0.1349, 0.4083, 0.1421, 0.4083, 0.1421, 0.3594, 0.2457, 0.3597, 0.437, 0.3654, 0.437, 0.3651, 0.2462, 0.3757, 0.1821, 0.3594, 0.2457, 0.3651, 0.2462, 0.3769, 0.1904, 0.4079, 0.1515, 0.3769, 0.1904, 0.3769, 0.1904, 0.4079, 0.1515, 0.3718, 0.4849, 0.354, 0.4663, 0.2975, 0.5145, 0.3815, 0.5083, 0.3597, 0.437, 0.3526, 0.4472, 0.3687, 0.4653, 0.3654, 0.437, 0.467, 0.0898, 0.4603, 0.04201, 0.4357, 0.05486, 0.4423, 0.09785, 0.475, 0.1498, 0.4697, 0.1355, 0.4506, 0.1319, 0.4441, 0.1436, 0.512, 0.1484, 0.4992, 0.1376, 0.4945, 0.1324, 0.507, 0.1479, 0.4603, 0.04201, 0.461, 0.03935, 0.4325, 0.05486, 0.4357, 0.05486, 0.4944, 0.08111, 0.4879, 0.02454, 0.4832, 0.02985, 0.4897, 0.08105, 0.4423, 0.09785, 0.4357, 0.05486, 0.4325, 0.05486, 0.4391, 0.09785, 0.4697, 0.1355, 0.467, 0.0898, 0.4423, 0.09785, 0.4506, 0.1319, 0.4992, 0.1376, 0.4944, 0.08111, 0.4897, 0.08105, 0.4945, 0.1324, 0.4506, 0.1319, 0.4423, 0.09785, 0.4391, 0.09785, 0.4474, 0.1319, 0.5092, 0.4595, 0.5126, 0.4865, 0.5176, 0.4865, 0.5142, 0.4595, 0.4455, 0.4046, 0.4506, 0.4684, 0.4567, 0.4684, 0.4515, 0.4046, 0.482, 0.4024, 0.4515, 0.4046, 0.4567, 0.4684, 0.4848, 0.4633, 0.4514, 0.493, 0.448, 0.5109, 0.448, 0.5109, 0.4574, 0.493, 0.6857, 0.5673, 0.6881, 0.5796, 0.6881, 0.5707, 0.6857, 0.5548, 0.5798, 0.508, 0.5798, 0.508, 0.6275, 0.5079, 0.6275, 0.5079, 0.354, 0.4663, 0.2975, 0.5145, 0.2975, 0.5145, 0.354, 0.4663, 0.3815, 0.5083, 0.3815, 0.5083, 0.3718, 0.4849, 0.3718, 0.4849, 0.2346, 0.5342, 0.2346, 0.5342, 0.2052, 0.5401, 0.2052, 0.5401, 0.3526, 0.4472, 0.354, 0.4663, 0.354, 0.4663, 0.3526, 0.4472, 0.3718, 0.4849, 0.3718, 0.4849, 0.3687, 0.4653, 0.3687, 0.4653, 0.4233, 0.5098, 0.4243, 0.5003, 0.4243, 0.5003, 0.4233, 0.5098, 0.4356, 0.5009, 0.4306, 0.474, 0.4253, 0.4764, 0.4243, 0.5003, 0.6503, 0.7427, 0.6494, 0.7551, 0.6494, 0.7551, 0.6503, 0.7427, 0.4306, 0.474, 0.4238, 0.4486, 0.4214, 0.4537, 0.4253, 0.4764, 0.4356, 0.5009, 0.4306, 0.474, 0.4306, 0.474, 0.4356, 0.5009, 0.4243, 0.5003, 0.4253, 0.4764, 0.4253, 0.4764, 0.4243, 0.5003, 0.4238, 0.4486, 0.4119, 0.4274, 0.4119, 0.4274, 0.4238, 0.4486, 0.4306, 0.474, 0.4238, 0.4486, 0.4238, 0.4486, 0.4306, 0.474, 0.4253, 0.4764, 0.4214, 0.4537, 0.4214, 0.4537, 0.4253, 0.4764, 0.4105, 0.4304, 0.4119, 0.4274, 0.4119, 0.4274, 0.4105, 0.4304, 0.4214, 0.4537, 0.4105, 0.4304, 0.4105, 0.4304, 0.4214, 0.4537, 0.4238, 0.4486, 0.4119, 0.4274, 0.4105, 0.4304, 0.4214, 0.4537, 0.1965, 0.5392, 0.1965, 0.5392, 0.1876, 0.529, 0.1876, 0.529, 0.6604, 0.7346, 0.6604, 0.7346, 0.6749, 0.7175, 0.4397, 0.1499, 0.4079, 0.1515, 0.4079, 0.1515, 0.4397, 0.1499, 0.3815, 0.5083, 0.3872, 0.6648, 0.3934, 0.6069, 0.2052, 0.5401, 0.2052, 0.5401, 0.1965, 0.5392, 0.1965, 0.5392, 0.2052, 0.5401, 0.1965, 0.5392, 0.1948, 0.6824, 0.2033, 0.6798, 0.1876, 0.529, 0.1876, 0.529, 0.1807, 0.5423, 0.1807, 0.5423, 0.2033, 0.6798, 0.1948, 0.6824, 0.2033, 0.6918, 0.1965, 0.5392, 0.1876, 0.529, 0.1859, 0.6821, 0.1948, 0.6824, 0.1859, 0.6821, 0.1815, 0.6721, 0.1815, 0.684, 0.1859, 0.6941, 0.1876, 0.529, 0.1807, 0.5423, 0.1815, 0.6721, 0.1859, 0.6821, 0.1756, 0.5761, 0.1662, 0.6131, 0.1662, 0.6195, 0.1807, 0.5423, 0.1756, 0.5761, 0.1758, 0.6664, 0.1815, 0.6721, 0.1662, 0.6131, 0.07357, 0.6131, 0.07357, 0.6195, 0.1662, 0.6195, 0.1662, 0.6195, 0.07357, 0.6195, 0.07357, 0.6283, 0.1662, 0.6283, 0.1662, 0.6283, 0.07357, 0.6283, 0.07357, 0.6371, 0.1662, 0.6371, 0.1662, 0.6371, 0.07357, 0.6371, 0.07357, 0.6435, 0.1662, 0.6435, 0.1662, 0.6435, 0.07357, 0.6435, 0.07357, 0.6458, 0.1662, 0.6458, 0.1662, 0.6107, 0.07357, 0.6107, 0.07357, 0.6131, 0.1662, 0.6131, 0.07301, 0.6274, 0.06723, 0.6274, 0.06723, 0.6405, 0.07301, 0.6405, 0.07301, 0.6143, 0.06723, 0.6143, 0.06723, 0.6274, 0.07301, 0.6274, 0.07301, 0.6047, 0.06723, 0.6047, 0.06723, 0.6143, 0.07301, 0.6143, 0.07301, 0.6012, 0.06723, 0.6012, 0.06723, 0.6047, 0.07301, 0.6047, 0.07301, 0.6501, 0.06723, 0.6501, 0.06723, 0.6536, 0.07301, 0.6536, 0.07301, 0.6405, 0.06723, 0.6405, 0.06723, 0.6501, 0.07301, 0.6501, 0.06723, 0.6405, 0.06492, 0.6437, 0.06492, 0.6556, 0.06723, 0.6501, 0.06723, 0.6274, 0.06492, 0.6274, 0.06492, 0.6437, 0.06723, 0.6405, 0.06723, 0.6143, 0.06492, 0.6111, 0.06492, 0.6274, 0.06723, 0.6274, 0.06723, 0.6047, 0.06492, 0.5992, 0.06492, 0.6111, 0.06723, 0.6143, 0.06723, 0.6012, 0.06492, 0.5948, 0.06492, 0.5992, 0.06723, 0.6047, 0.06723, 0.6501, 0.06492, 0.6556, 0.06492, 0.66, 0.06723, 0.6536, 0.06492, 0.6111, 0.0495, 0.6111, 0.0495, 0.6274, 0.06492, 0.6274, 0.06492, 0.5992, 0.0495, 0.5992, 0.0495, 0.6111, 0.06492, 0.6111, 0.06492, 0.5948, 0.0495, 0.5948, 0.0495, 0.5992, 0.06492, 0.5992, 0.06492, 0.6556, 0.0495, 0.6556, 0.0495, 0.66, 0.06492, 0.66, 0.06492, 0.6437, 0.0495, 0.6437, 0.0495, 0.6556, 0.06492, 0.6556, 0.06492, 0.6274, 0.0495, 0.6274, 0.0495, 0.6437, 0.06492, 0.6437, 0.0495, 0.6437, 0.04784, 0.6378, 0.04784, 0.6454, 0.0495, 0.6556, 0.0495, 0.6274, 0.04784, 0.6274, 0.04784, 0.6378, 0.0495, 0.6437, 0.0495, 0.6111, 0.04784, 0.617, 0.04784, 0.6274, 0.0495, 0.6274, 0.0495, 0.5992, 0.04784, 0.6094, 0.04784, 0.617, 0.0495, 0.6111, 0.0495, 0.5948, 0.04784, 0.6066, 0.04784, 0.6094, 0.0495, 0.5992, 0.0495, 0.6556, 0.04784, 0.6454, 0.04784, 0.6482, 0.0495, 0.66, 0.07357, 0.6131, 0.07301, 0.6047, 0.07301, 0.6143, 0.07357, 0.6195, 0.07357, 0.6371, 0.07301, 0.6405, 0.07301, 0.6501, 0.07357, 0.6435, 0.07357, 0.6283, 0.07301, 0.6274, 0.07301, 0.6405, 0.07357, 0.6371, 0.07357, 0.6435, 0.07301, 0.6501, 0.07301, 0.6536, 0.07357, 0.6458, 0.07357, 0.6107, 0.07301, 0.6012, 0.07301, 0.6047, 0.07357, 0.6131, 0.07357, 0.6195, 0.07301, 0.6143, 0.07301, 0.6274, 0.07357, 0.6283, 0.04784, 0.617, 0.01012, 0.617, 0.01012, 0.6274, 0.04784, 0.6274, 0.04784, 0.6066, 0.01012, 0.6066, 0.01012, 0.6094, 0.04784, 0.6094, 0.04784, 0.6454, 0.01012, 0.6454, 0.01012, 0.6482, 0.04784, 0.6482, 0.04784, 0.6274, 0.01012, 0.6274, 0.01012, 0.6378, 0.04784, 0.6378, 0.04784, 0.6094, 0.01012, 0.6094, 0.01012, 0.617, 0.04784, 0.617, 0.04784, 0.6378, 0.01012, 0.6378, 0.01012, 0.6454, 0.04784, 0.6454, 0.009192, 0.6359, 0.01012, 0.634, 0.01012, 0.6374, 0.009192, 0.6414, 0.009192, 0.6189, 0.01012, 0.6208, 0.01012, 0.6274, 0.009192, 0.6274, 0.009192, 0.6112, 0.01012, 0.6159, 0.01012, 0.6174, 0.009192, 0.6134, 0.009192, 0.6414, 0.01012, 0.6374, 0.01012, 0.6389, 0.009192, 0.6435, 0.009192, 0.6274, 0.01012, 0.6274, 0.01012, 0.634, 0.009192, 0.6359, 0.009192, 0.6134, 0.01012, 0.6174, 0.01012, 0.6208, 0.009192, 0.6189, 0.01012, 0.6159, 0.04847, 0.6159, 0.04847, 0.6174, 0.01012, 0.6174, 0.01012, 0.6374, 0.04847, 0.6374, 0.04847, 0.6389, 0.01012, 0.6389, 0.01012, 0.6274, 0.04847, 0.6274, 0.04847, 0.634, 0.01012, 0.634, 0.01012, 0.6174, 0.04847, 0.6174, 0.04847, 0.6208, 0.01012, 0.6208, 0.01012, 0.634, 0.04847, 0.634, 0.04847, 0.6374, 0.01012, 0.6374, 0.01012, 0.6208, 0.04847, 0.6208, 0.04847, 0.6274, 0.01012, 0.6274, 0.04847, 0.6174, 0.04847, 0.6274, 0.04847, 0.6208, 0.04847, 0.634, 0.04847, 0.6274, 0.04847, 0.6374, 0.04847, 0.6208, 0.04847, 0.6274, 0.04847, 0.6274, 0.04847, 0.6159, 0.04847, 0.6274, 0.04847, 0.6174, 0.04847, 0.6374, 0.04847, 0.6274, 0.04847, 0.6389, 0.04847, 0.6274, 0.04847, 0.6274, 0.04847, 0.634, 0.01012, 0.6378, 0.009192, 0.6359, 0.009192, 0.6414, 0.01012, 0.6454, 0.01012, 0.617, 0.009192, 0.6189, 0.009192, 0.6274, 0.01012, 0.6274, 0.01012, 0.6066, 0.009192, 0.6112, 0.009192, 0.6134, 0.01012, 0.6094, 0.01012, 0.6454, 0.009192, 0.6414, 0.009192, 0.6435, 0.01012, 0.6482, 0.01012, 0.6274, 0.009192, 0.6274, 0.009192, 0.6359, 0.01012, 0.6378, 0.01012, 0.6094, 0.009192, 0.6134, 0.009192, 0.6189, 0.01012, 0.617, 0.1662, 0.6283, 0.1662, 0.6371, 0.1758, 0.6664, 0.1758, 0.6664, 0.1662, 0.6371, 0.1662, 0.6435, 0.1662, 0.6195, 0.1662, 0.6283, 0.1756, 0.5761, 0.1756, 0.5761, 0.1662, 0.6107, 0.1662, 0.6131, 0.1756, 0.5761, 0.1815, 0.684, 0.1758, 0.6664, 0.1733, 0.6683, 0.1733, 0.6683, 0.1758, 0.6664, 0.1662, 0.6435, 0.1662, 0.6458, 0.1815, 0.6721, 0.1758, 0.6664, 0.1815, 0.684, 0.1756, 0.5761, 0.1662, 0.6283, 0.1758, 0.6664, 0.1807, 0.5423, 0.1756, 0.5761, 0.1756, 0.5761, 0.3687, 0.4653, 0.3526, 0.4472, 0.354, 0.4663, 0.3718, 0.4849, 0.4487, 0.3394, 0.4397, 0.1499, 0.4397, 0.1499, 0.4397, 0.1499, 0.4487, 0.3394, 0.4548, 0.3394, 0.445, 0.1529, 0.2975, 0.5145, 0.2975, 0.5145, 0.2392, 0.5341, 0.2392, 0.5341, 0.4441, 0.1436, 0.4388, 0.1349, 0.4397, 0.1499, 0.445, 0.1529, 0.5072, 0.1587, 0.4755, 0.1599, 0.4838, 0.3458, 0.5085, 0.3509, 0.5085, 0.3509, 0.4838, 0.3458, 0.482, 0.4024, 0.5087, 0.4016, 0.4567, 0.4684, 0.4574, 0.493, 0.4869, 0.4891, 0.4848, 0.4633, 0.4574, 0.493, 0.448, 0.5109, 0.4914, 0.5102, 0.4869, 0.4891, 0.507, 0.1479, 0.475, 0.1498, 0.4755, 0.1599, 0.5072, 0.1587, 0.4897, 0.08105, 0.4832, 0.02985, 0.4603, 0.04201, 0.467, 0.0898, 0.507, 0.1479, 0.4945, 0.1324, 0.4697, 0.1355, 0.475, 0.1498, 0.4832, 0.02985, 0.4879, 0.02454, 0.461, 0.03935, 0.4603, 0.04201, 0.4945, 0.1324, 0.4897, 0.08105, 0.467, 0.0898, 0.4697, 0.1355, 0.5087, 0.4016, 0.482, 0.4024, 0.4848, 0.4633, 0.5092, 0.4595, 0.5275, 0.6025, 0.5783, 0.6238, 0.5794, 0.5847, 0.448, 0.5109, 0.429, 0.6079, 0.5275, 0.6025, 0.4914, 0.5102, 0.6881, 0.5707, 0.6881, 0.5796, 0.9387, 0.5819, 0.9362, 0.5705, 0.3701, 0.6734, 0.3872, 0.6648, 0.3815, 0.5083, 0.6785, 0.5783, 0.6857, 0.5673, 0.6843, 0.515, 0.6768, 0.5077, 0.6786, 0.5906, 0.6881, 0.5796, 0.6857, 0.5673, 0.6785, 0.5783, 0.6645, 0.5795, 0.6663, 0.5909, 0.6786, 0.5906, 0.6785, 0.5783, 0.9733, 0.2708, 0.99, 0.2764, 0.9848, 0.2764, 0.9704, 0.2708, 0.6645, 0.5795, 0.6785, 0.5783, 0.6768, 0.5077, 0.6633, 0.5078, 0.9758, 0.415, 0.9848, 0.2764, 0.99, 0.2764, 0.9792, 0.415, 0.9471, 0.6245, 0.9764, 0.6221, 0.9767, 0.6221, 0.9531, 0.6245, 0.9635, 0.4062, 0.9792, 0.415, 0.99, 0.2764, 0.9733, 0.2708, 0.9361, 0.611, 0.9387, 0.5819, 0.6881, 0.5796, 0.6867, 0.611, 0.9764, 0.6221, 0.979, 0.569, 0.9803, 0.569, 0.9767, 0.6221, 0.9531, 0.6245, 0.9767, 0.6221, 0.9803, 0.569, 0.9568, 0.5633, 0.9699, 0.5052, 0.9758, 0.415, 0.9792, 0.415, 0.9725, 0.5052, 0.958, 0.4991, 0.9725, 0.5052, 0.9792, 0.415, 0.9635, 0.4062, 0.6338, 0.6193, 0.6327, 0.5915, 0.5881, 0.5923, 0.5886, 0.6185, 0.4914, 0.5102, 0.5275, 0.6025, 0.5349, 0.5095, 0.9457, 0.6092, 0.9531, 0.6245, 0.9568, 0.5633, 0.952, 0.5591, 0.979, 0.569, 0.9699, 0.5052, 0.9725, 0.5052, 0.9803, 0.569, 0.9568, 0.5633, 0.9803, 0.569, 0.9725, 0.5052, 0.958, 0.4991, 0.9361, 0.611, 0.9531, 0.6245, 0.9457, 0.6092, 0.5794, 0.5847, 0.5783, 0.6238, 0.5886, 0.6185, 0.5881, 0.5923, 0.6802, 0.6203, 0.6867, 0.611, 0.6881, 0.5796, 0.6786, 0.5906, 0.5275, 0.6025, 0.5794, 0.5847, 0.5798, 0.508, 0.5349, 0.5095, 0.9387, 0.5819, 0.9361, 0.611, 0.9457, 0.6092, 0.952, 0.5591, 0.9635, 0.4062, 0.9733, 0.2708, 0.9704, 0.2708, 0.9557, 0.3958, 0.958, 0.4991, 0.9635, 0.4062, 0.9557, 0.3958, 0.9453, 0.4848, 0.9398, 0.5323, 0.952, 0.5591, 0.958, 0.4991, 0.9453, 0.4848, 0.9362, 0.5705, 0.9387, 0.5819, 0.952, 0.5591, 0.9398, 0.5323, 0.952, 0.5591, 0.9568, 0.5633, 0.958, 0.4991, 0.2346, 0.5342, 0.2052, 0.5401, 0.2033, 0.6798, 0.2396, 0.6687, 0.1807, 0.5423, 0.1807, 0.5423, 0.1756, 0.5761, 0.1756, 0.5761, 0.2392, 0.5341, 0.2346, 0.5342, 0.2396, 0.6687, 0.2447, 0.6672, 0.2975, 0.5145, 0.2392, 0.5341, 0.2447, 0.6672, 0.3031, 0.6705, 0.2447, 0.6672, 0.2447, 0.6952, 0.3031, 0.6985, 0.3031, 0.6705, 0.2396, 0.6687, 0.2396, 0.6967, 0.2447, 0.6952, 0.2447, 0.6672, 0.2975, 0.5145, 0.3031, 0.6705, 0.3701, 0.6734, 0.3815, 0.5083, 0.3934, 0.6069, 0.4019, 0.6377, 0.429, 0.6387, 0.429, 0.6079, 0.3872, 0.6648, 0.3957, 0.6927, 0.4019, 0.6377, 0.3934, 0.6069, 0.429, 0.6079, 0.429, 0.6387, 0.5275, 0.6333, 0.5275, 0.6025, 0.3031, 0.6705, 0.3031, 0.6985, 0.3786, 0.7013, 0.3701, 0.6734, 0.3701, 0.6734, 0.3786, 0.7013, 0.3957, 0.6927, 0.3872, 0.6648, 0.2033, 0.6798, 0.2033, 0.6918, 0.2396, 0.6967, 0.2396, 0.6687, 0.3934, 0.6069, 0.429, 0.6079, 0.448, 0.5109, 0.3815, 0.5083, 0.5783, 0.6238, 0.5783, 0.6281, 0.5886, 0.6228, 0.5886, 0.6185, 0.5275, 0.6025, 0.5275, 0.6333, 0.5783, 0.6281, 0.5783, 0.6238, 0.5783, 0.6281, 0.5794, 0.7479, 0.5916, 0.7479, 0.5886, 0.6228, 0.3692, 0.7346, 0.3692, 0.7346, 0.3692, 0.7478, 0.3692, 0.7478, 0.2447, 0.6952, 0.2447, 0.7255, 0.306, 0.7282, 0.3031, 0.6985, 0.3743, 0.7348, 0.3743, 0.7348, 0.3692, 0.7346, 0.3692, 0.7346, 0.429, 0.6387, 0.4249, 0.7582, 0.5275, 0.7515, 0.5275, 0.6333, 0.3805, 0.7482, 0.3805, 0.7482, 0.3743, 0.748, 0.3743, 0.748, 0.2237, 0.7759, 0.2109, 0.7767, 0.2072, 0.7669, 0.227, 0.7662, 0.4095, 0.7607, 0.4249, 0.7582, 0.429, 0.6387, 0.4019, 0.6377, 0.2033, 0.6918, 0.2069, 0.7112, 0.2267, 0.7111, 0.2396, 0.6967, 0.2069, 0.7112, 0.2069, 0.7112, 0.2033, 0.7029, 0.3786, 0.7013, 0.3414, 0.7337, 0.3479, 0.7339, 0.3786, 0.7013, 0.3479, 0.7339, 0.3541, 0.7342, 0.3786, 0.7013, 0.3692, 0.7346, 0.3743, 0.7348, 0.3221, 0.7329, 0.3221, 0.7329, 0.3153, 0.7327, 0.3153, 0.7327, 0.3275, 0.7331, 0.3275, 0.7331, 0.3275, 0.7463, 0.3275, 0.7463, 0.3354, 0.7334, 0.3354, 0.7334, 0.3275, 0.7331, 0.3275, 0.7331, 0.3479, 0.7339, 0.3479, 0.7339, 0.3479, 0.7471, 0.3479, 0.7471, 0.3479, 0.7339, 0.3479, 0.7339, 0.3414, 0.7337, 0.3414, 0.7337, 0.3624, 0.7344, 0.3624, 0.7344, 0.3624, 0.7476, 0.3624, 0.7476, 0.3624, 0.7344, 0.3624, 0.7344, 0.3541, 0.7342, 0.3541, 0.7342, 0.3031, 0.6985, 0.3096, 0.7325, 0.3153, 0.7327, 0.3692, 0.7478, 0.3692, 0.7478, 0.3624, 0.7476, 0.3624, 0.7476, 0.3541, 0.7473, 0.3541, 0.7473, 0.3479, 0.7471, 0.3479, 0.7471, 0.3031, 0.6985, 0.306, 0.7282, 0.3096, 0.7325, 0.3275, 0.7463, 0.3275, 0.7463, 0.3221, 0.7461, 0.3221, 0.7461, 0.3414, 0.7469, 0.3414, 0.7469, 0.3354, 0.7466, 0.3354, 0.7466, 0.3541, 0.7342, 0.3541, 0.7342, 0.3541, 0.7473, 0.3541, 0.7473, 0.3354, 0.7334, 0.3354, 0.7334, 0.3354, 0.7466, 0.3354, 0.7466, 0.3153, 0.7327, 0.3153, 0.7327, 0.3153, 0.7458, 0.3153, 0.7458, 0.3624, 0.7344, 0.3624, 0.7476, 0.3692, 0.7478, 0.3692, 0.7346, 0.3479, 0.7339, 0.3479, 0.7471, 0.3541, 0.7473, 0.3541, 0.7342, 0.3096, 0.7325, 0.3096, 0.7456, 0.3153, 0.7458, 0.3153, 0.7327, 0.3354, 0.7334, 0.3354, 0.7466, 0.3414, 0.7469, 0.3414, 0.7337, 0.3414, 0.7337, 0.3414, 0.7337, 0.3414, 0.7469, 0.3414, 0.7469, 0.3221, 0.7329, 0.3221, 0.7461, 0.3275, 0.7463, 0.3275, 0.7331, 0.3221, 0.7329, 0.3221, 0.7329, 0.3221, 0.7461, 0.3221, 0.7461, 0.2396, 0.6967, 0.2267, 0.7111, 0.2447, 0.7255, 0.2447, 0.6952, 0.3031, 0.6985, 0.3354, 0.7334, 0.3414, 0.7337, 0.3786, 0.7013, 0.3786, 0.7013, 0.3541, 0.7342, 0.3624, 0.7344, 0.3096, 0.7325, 0.3096, 0.7325, 0.306, 0.7282, 0.306, 0.7282, 0.306, 0.7282, 0.306, 0.7282, 0.2447, 0.7255, 0.2447, 0.7255, 0.3031, 0.6985, 0.3153, 0.7327, 0.3221, 0.7329, 0.3031, 0.6985, 0.3221, 0.7329, 0.3275, 0.7331, 0.3031, 0.6985, 0.3275, 0.7331, 0.3354, 0.7334, 0.3786, 0.7013, 0.3624, 0.7344, 0.3692, 0.7346, 0.6297, 0.7349, 0.6236, 0.7464, 0.6297, 0.7349, 0.3968, 0.7613, 0.4095, 0.7607, 0.4019, 0.6377, 0.3957, 0.6927, 0.3968, 0.7613, 0.3968, 0.7613, 0.3805, 0.735, 0.3805, 0.735, 0.2033, 0.6918, 0.1948, 0.6824, 0.1948, 0.6987, 0.2033, 0.7029, 0.1948, 0.6824, 0.1859, 0.6821, 0.1859, 0.6941, 0.1948, 0.6987, 0.6677, 0.6199, 0.6677, 0.6242, 0.6802, 0.6246, 0.6802, 0.6203, 0.6843, 0.515, 0.6843, 0.515, 0.6857, 0.5548, 0.6857, 0.5673, 0.5794, 0.5847, 0.628, 0.5818, 0.6275, 0.5079, 0.5798, 0.508, 0.5794, 0.5847, 0.5881, 0.5923, 0.6327, 0.5915, 0.628, 0.5818, 0.5886, 0.6185, 0.5886, 0.6228, 0.6338, 0.6236, 0.6338, 0.6193, 0.6338, 0.6193, 0.6338, 0.6236, 0.6677, 0.6242, 0.6677, 0.6199, 0.6275, 0.5079, 0.6275, 0.5079, 0.6633, 0.5078, 0.6633, 0.5078, 0.6527, 0.7941, 0.6527, 0.7941, 0.6448, 0.8009, 0.6448, 0.8009, 0.628, 0.5818, 0.6327, 0.5915, 0.6663, 0.5909, 0.6645, 0.5795, 0.628, 0.5818, 0.6645, 0.5795, 0.6633, 0.5078, 0.6275, 0.5079, 0.6338, 0.6236, 0.6297, 0.7349, 0.6236, 0.7464, 0.6802, 0.6203, 0.6786, 0.5906, 0.6663, 0.5909, 0.6677, 0.6199, 0.6338, 0.6236, 0.6677, 0.6242, 0.6604, 0.7346, 0.6297, 0.7349, 0.6575, 0.7837, 0.6575, 0.7837, 0.6527, 0.7941, 0.6527, 0.7941, 0.6604, 0.7346, 0.657, 0.7347, 0.6567, 0.7347, 0.6604, 0.7346, 0.6367, 0.7943, 0.6367, 0.7943, 0.6319, 0.784, 0.6319, 0.784, 0.6226, 0.7642, 0.6226, 0.7642, 0.5919, 0.7631, 0.5919, 0.7631, 0.6296, 0.7459, 0.6296, 0.7459, 0.6297, 0.7432, 0.6297, 0.7349, 0.6603, 0.7407, 0.6604, 0.7346, 0.6567, 0.7347, 0.6566, 0.7427, 0.6446, 0.7718, 0.6447, 0.7839, 0.6575, 0.7837, 0.66, 0.7717, 0.6447, 0.7839, 0.6447, 0.7942, 0.6527, 0.7941, 0.6575, 0.7837, 0.6447, 0.7942, 0.6448, 0.8009, 0.6527, 0.7941, 0.6448, 0.8009, 0.6448, 0.8009, 0.6367, 0.7943, 0.6367, 0.7943, 0.66, 0.7717, 0.66, 0.7717, 0.6575, 0.7837, 0.6575, 0.7837, 0.6603, 0.7456, 0.6603, 0.7456, 0.66, 0.7717, 0.66, 0.7717, 0.6603, 0.7456, 0.66, 0.7717, 0.6294, 0.772, 0.6296, 0.7459, 0.6319, 0.784, 0.6319, 0.784, 0.6294, 0.772, 0.6294, 0.772, 0.6335, 0.7461, 0.6334, 0.7355, 0.6337, 0.7355, 0.6339, 0.7461, 0.66, 0.7717, 0.6575, 0.7837, 0.6319, 0.784, 0.6294, 0.772, 0.6575, 0.7837, 0.6527, 0.7941, 0.6367, 0.7943, 0.6319, 0.784, 0.6367, 0.7943, 0.6527, 0.7941, 0.6448, 0.8009, 0.6494, 0.7551, 0.6494, 0.7551, 0.6474, 0.7615, 0.6474, 0.7615, 0.6566, 0.7427, 0.6603, 0.7407, 0.6603, 0.7456, 0.6417, 0.7615, 0.6402, 0.7551, 0.6402, 0.7551, 0.6417, 0.7615, 0.64, 0.7551, 0.6402, 0.7551, 0.64, 0.7461, 0.6395, 0.7461, 0.6604, 0.7346, 0.6603, 0.7456, 0.6296, 0.7459, 0.6297, 0.7349, 0.6604, 0.7346, 0.6603, 0.7407, 0.6604, 0.7346, 0.66, 0.7717, 0.6494, 0.7551, 0.6474, 0.7615, 0.66, 0.7717, 0.6474, 0.7615, 0.6446, 0.7646, 0.6446, 0.7718, 0.6296, 0.7459, 0.6294, 0.772, 0.64, 0.7551, 0.6395, 0.7461, 0.6294, 0.772, 0.6417, 0.7615, 0.64, 0.7551, 0.6367, 0.7943, 0.6448, 0.8009, 0.6447, 0.7942, 0.6294, 0.772, 0.6319, 0.784, 0.6447, 0.7839, 0.6446, 0.7718, 0.6446, 0.7718, 0.6446, 0.7646, 0.6417, 0.7615, 0.6294, 0.772, 0.6319, 0.784, 0.6367, 0.7943, 0.6447, 0.7942, 0.6447, 0.7839, 0.6604, 0.7346, 0.6604, 0.7346, 0.6749, 0.7175, 0.64, 0.7461, 0.6335, 0.7461, 0.6339, 0.7461, 0.6395, 0.7461, 0.66, 0.7717, 0.6603, 0.7456, 0.6501, 0.7427, 0.6494, 0.7551, 0.6474, 0.7615, 0.6474, 0.7615, 0.6446, 0.7646, 0.6446, 0.7646, 0.6417, 0.7615, 0.6417, 0.7615, 0.6402, 0.7551, 0.64, 0.7551, 0.6446, 0.7646, 0.6446, 0.7646, 0.6417, 0.7615, 0.6417, 0.7615, 0.6501, 0.7427, 0.6503, 0.7427, 0.6494, 0.7551, 0.6494, 0.7551, 0.6294, 0.772, 0.6294, 0.772, 0.6296, 0.7459, 0.6296, 0.7459, 0.6474, 0.7615, 0.6474, 0.7615, 0.6474, 0.7705, 0.6474, 0.769, 0.6446, 0.7646, 0.6446, 0.7818, 0.6417, 0.7818, 0.6417, 0.7615, 0.6446, 0.7818, 0.6446, 0.7818, 0.6474, 0.7818, 0.6474, 0.7818, 0.6446, 0.7818, 0.6446, 0.7818, 0.6417, 0.7818, 0.6417, 0.7818, 0.6297, 0.7349, 0.6236, 0.7464, 0.6297, 0.7349, 0.6417, 0.7692, 0.6417, 0.7615, 0.6417, 0.7707, 0.6494, 0.7551, 0.6474, 0.7615, 0.6474, 0.7615, 0.6494, 0.7551, 0.6503, 0.7427, 0.6503, 0.7427, 0.6568, 0.7427, 0.6568, 0.7427, 0.6446, 0.7706, 0.6417, 0.7707, 0.6417, 0.7761, 0.6446, 0.776, 0.6474, 0.7615, 0.6474, 0.7818, 0.6446, 0.7818, 0.6446, 0.7646, 0.64, 0.7461, 0.64, 0.7461, 0.6335, 0.7461, 0.6335, 0.7461, 0.6802, 0.6203, 0.6802, 0.6246, 0.6867, 0.611, 0.6604, 0.7346, 0.6603, 0.7407, 0.6603, 0.7456, 0.6603, 0.7456, 0.6474, 0.7615, 0.6474, 0.7705, 0.6474, 0.7759, 0.6867, 0.611, 0.6867, 0.611, 0.6802, 0.6246, 0.6802, 0.6246, 0.6567, 0.7347, 0.657, 0.7347, 0.6568, 0.7427, 0.6566, 0.7427, 0.6501, 0.7427, 0.6603, 0.7456, 0.6566, 0.7427, 0.6417, 0.7818, 0.6417, 0.7615, 0.6417, 0.7761, 0.6417, 0.7818, 0.6297, 0.7349, 0.6297, 0.7349, 0.6337, 0.7355, 0.6334, 0.7355, 0.6297, 0.7349, 0.6297, 0.7432, 0.6297, 0.7349, 0.6339, 0.7461, 0.6337, 0.7355, 0.6297, 0.7349, 0.6297, 0.7432, 0.6339, 0.7461, 0.6297, 0.7432, 0.6296, 0.7459, 0.6395, 0.7461, 0.6446, 0.7691, 0.6417, 0.7692, 0.6417, 0.7707, 0.6446, 0.7706, 0.6474, 0.7615, 0.6474, 0.769, 0.6474, 0.7705, 0.6474, 0.7705, 0.6446, 0.7706, 0.6446, 0.776, 0.6474, 0.7759, 0.6474, 0.769, 0.6446, 0.7691, 0.6446, 0.7706, 0.6474, 0.7705, 0.6474, 0.7759, 0.6446, 0.776, 0.6446, 0.7818, 0.6474, 0.7818, 0.6446, 0.776, 0.6417, 0.7761, 0.6417, 0.7818, 0.6446, 0.7818, 0.2267, 0.7111, 0.2267, 0.7111, 0.227, 0.7662, 0.227, 0.7662, 0.2237, 0.7759, 0.2237, 0.7759, 0.2109, 0.7767, 0.2109, 0.7767, 0.227, 0.7662, 0.227, 0.7662, 0.2237, 0.7759, 0.2237, 0.7759, 0.2072, 0.7669, 0.2072, 0.7669, 0.2069, 0.7112, 0.2069, 0.7112, 0.2109, 0.7767, 0.2109, 0.7767, 0.2072, 0.7669, 0.2072, 0.7669, 0.227, 0.7662, 0.2072, 0.7669, 0.2069, 0.7112, 0.2267, 0.7111, 0.2072, 0.7669, 0.2109, 0.7767, 0.2237, 0.7759, 0.227, 0.7662, 0.2163, 0.7289, 0.227, 0.7662, 0.2267, 0.7111, 0.2447, 0.7255, 0.2267, 0.7111, 0.2267, 0.7111, 0.2033, 0.7029, 0.2069, 0.7112, 0.2069, 0.7112, 0.2033, 0.6918, 0.5886, 0.6228, 0.5916, 0.7479, 0.6236, 0.7464, 0.6338, 0.6236, 0.5275, 0.6333, 0.5275, 0.7515, 0.5794, 0.7479, 0.5783, 0.6281, 0.2157, 0.7659, 0.2157, 0.7748, 0.217, 0.7747, 0.217, 0.7658, 0.2163, 0.7289, 0.2152, 0.729, 0.2069, 0.7112, 0.2069, 0.7112, 0.5275, 0.7515, 0.5275, 0.7515, 0.5794, 0.7479, 0.5794, 0.7479, 0.2152, 0.7619, 0.2157, 0.7659, 0.217, 0.7658, 0.2175, 0.7618, 0.2152, 0.729, 0.2152, 0.7619, 0.2175, 0.7618, 0.2175, 0.7289, 0.2163, 0.7289, 0.227, 0.7662, 0.2072, 0.7669, 0.2069, 0.7112, 0.2163, 0.7289, 0.2072, 0.7669, 0.4233, 0.5098, 0.4365, 0.5106, 0.4356, 0.5009, 0.4243, 0.5003, 0.448, 0.5109, 0.4365, 0.5106, 0.4233, 0.5098, 0.3815, 0.5083, 0.3654, 0.437, 0.3687, 0.4653, 0.3687, 0.4653, 0.3654, 0.437, 0.4249, 0.7582, 0.4249, 0.7582, 0.4095, 0.7607, 0.4095, 0.7607, 0.2163, 0.7289, 0.2175, 0.7289, 0.2152, 0.729, 0.2267, 0.7111, 0.2163, 0.7289, 0.2175, 0.7289, 0.2267, 0.7111, 0.3743, 0.7348, 0.3743, 0.748, 0.3805, 0.7482, 0.3805, 0.735, 0.3153, 0.7458, 0.3153, 0.7458, 0.3096, 0.7456, 0.3096, 0.7456, 0.5916, 0.7479, 0.5916, 0.7479, 0.5919, 0.7631, 0.5919, 0.7631, 0.6236, 0.7464, 0.6236, 0.7464, 0.6226, 0.7642, 0.6226, 0.7642, 0.5916, 0.7479, 0.5916, 0.7479, 0.5794, 0.7479, 0.5794, 0.7479, 0.6802, 0.6246, 0.6802, 0.6246, 0.6749, 0.7175, 0.6749, 0.7175, 0.6768, 0.5077, 0.6768, 0.5077, 0.6843, 0.515, 0.6843, 0.515, 0.9361, 0.611, 0.9361, 0.611, 0.9531, 0.6245, 0.9471, 0.6245, 0.9361, 0.611, 0.9471, 0.6245, 0.9531, 0.6245, 0.6867, 0.611, 0.9361, 0.611, 0.9361, 0.611, 0.6867, 0.611, 0.5126, 0.4865, 0.5176, 0.4865, 0.5349, 0.5095, 0.5349, 0.5095, 0.5126, 0.4865, 0.5349, 0.5095, 0.5176, 0.4865, 0.5349, 0.5095, 0.5349, 0.5095, 0.5798, 0.508, 0.5798, 0.508, 0.3651, 0.2462, 0.3654, 0.437, 0.3654, 0.437, 0.3651, 0.2462, 0.4365, 0.5106, 0.448, 0.5109, 0.448, 0.5109, 0.4388, 0.1349, 0.4388, 0.1349, 0.4474, 0.1319, 0.4365, 0.5106, 0.4365, 0.5106, 0.448, 0.5109, 0.448, 0.5109, 0.6338, 0.6236, 0.6236, 0.7464, 0.6297, 0.7349, 0.6338, 0.6236, 0.6297, 0.7349, 0.6604, 0.7346, 0.6677, 0.6242, 0.6677, 0.6199, 0.6663, 0.5909, 0.6327, 0.5915, 0.6338, 0.6193])
me_cube_002.materials.append(mat_msmc)
me_cube_002.use_remesh_preserve_volume = False
me_cube_002.use_remesh_preserve_attributes = False
me_cube_002.use_mirror_vertex_groups = False
me_cube_002.update()
me_plane = bpy.data.meshes.new('Plane')
me_plane.from_pydata([(-1.0, -1.0, 0.0), (14.04, -1.0, 0.0), (-1.0, 3.83, 0.0), (14.04, 3.83, 0.0), (3.133, -1.759, 0.0), (3.086, 3.83, 0.0), (6.301, -1.0, 0.0), (6.301, 3.83, 0.0), (9.761, -1.0, 0.0), (9.761, 3.83, 0.0), (14.04, -6.572, 0.0), (9.761, -6.572, 0.0), (6.301, 6.601, 0.0), (9.761, 6.601, 0.0), (14.04, -3.499, 0.0), (9.761, -3.499, 0.0), (9.761, -5.197, 0.0), (14.04, -5.197, 0.0), (3.133, -3.499, 0.0), (3.133, -5.197, 0.0), (4.892, -5.197, 0.0), (4.892, -3.499, 0.0), (4.82, 3.83, 0.0), (4.82, -1.0, 0.0), (14.04, -0.8793, 0.0), (-1.0, -0.8793, 0.0), (3.132, -1.62, 0.0), (6.301, -0.8793, 0.0), (9.761, -0.8793, 0.0), (4.82, -0.8793, 0.0), (14.04, 3.703, 0.0), (3.087, 3.683, 0.0), (6.301, 3.703, 0.0), (9.761, 3.703, 0.0), (4.82, 3.703, 0.0), (-1.0, 3.703, 0.0), (13.89, -1.0, 0.0), (13.89, 3.83, 0.0), (13.89, -6.572, 0.0), (13.89, -3.499, 0.0), (13.89, -5.197, 0.0), (13.89, -0.8793, 0.0), (13.89, 3.703, 0.0), (6.445, 3.83, 0.0), (6.445, -1.0, 0.0), (6.445, 6.601, 0.0), (6.445, -0.8793, 0.0), (6.445, 3.703, 0.0), (9.64, -1.0, 0.0), (9.64, 3.83, 0.0), (9.64, 6.601, 0.0), (9.64, -0.8793, 0.0), (9.64, 3.703, 0.0), (9.881, 3.83, 0.0), (9.881, -0.8793, 0.0), (9.881, 3.703, 0.0), (9.881, -1.0, 0.0), (9.881, -6.572, 0.0), (9.881, -3.499, 0.0), (9.881, -5.197, 0.0), (14.04, -5.056, 0.0), (9.761, -5.056, 0.0), (3.133, -5.056, 0.0), (4.892, -5.056, 0.0), (13.89, -5.056, 0.0), (9.881, -5.056, 0.0), (14.04, -3.641, 0.0), (9.761, -3.641, 0.0), (3.133, -3.641, 0.0), (4.892, -3.641, 0.0), (13.89, -3.641, 0.0), (9.881, -3.641, 0.0), (3.232, 3.83, 0.0), (3.282, -3.499, 0.0), (3.282, -5.197, 0.0), (3.276, -1.695, 0.0), (3.275, -1.557, 0.0), (3.233, 3.685, 0.0), (3.282, -5.056, 0.0), (3.282, -3.641, 0.0), (4.784, -5.197, 0.0), (4.716, -1.047, 0.0), (4.713, 3.83, 0.0), (4.784, -3.499, 0.0), (4.716, -0.9249, 0.0), (4.713, 3.702, 0.0), (4.784, -5.056, 0.0), (4.784, -3.641, 0.0), (9.761, -6.43, 0.0), (14.04, -6.43, 0.0), (13.89, -6.43, 0.0), (9.881, -6.43, 0.0), (7.403, 3.83, 0.0), (7.403, 6.601, 0.0), (7.403, -0.8793, 0.0), (7.403, 3.703, 0.0), (7.403, -1.0, 0.0), (8.742, -1.0, 0.0), (8.742, 3.83, 0.0), (8.742, 6.601, 0.0), (8.742, -0.8793, 0.0), (8.742, 3.703, 0.0), (6.301, 6.501, 0.0), (9.761, 6.501, 0.0), (6.445, 6.501, 0.0), (9.64, 6.501, 0.0), (7.403, 6.501, 0.0), (8.742, 6.501, 0.0), (11.05, -1.0, 0.0), (11.05, -6.572, 0.0), (11.05, -3.499, 0.0), (11.05, -5.197, 0.0), (11.05, 3.83, 0.0), (11.05, -0.8793, 0.0), (11.05, 3.703, 0.0), (11.05, -5.056, 0.0), (11.05, -3.641, 0.0), (11.05, -6.43, 0.0), (12.73, -1.0, 0.0), (12.73, -6.572, 0.0), (12.73, -3.499, 0.0), (12.73, -5.197, 0.0), (12.73, -5.056, 0.0), (12.73, -3.641, 0.0), (12.73, -6.43, 0.0), (12.73, 3.83, 0.0), (12.73, -0.8793, 0.0), (12.73, 3.703, 0.0), (-1.0, -0.8793, 3.381), (-1.0, -1.0, 3.381), (13.89, -1.0, 3.381), (14.04, -1.0, 3.381), (14.04, 3.703, 3.381), (14.04, 3.83, 3.381), (3.086, 3.83, 3.381), (-1.0, 3.83, 3.381), (3.133, -1.759, 3.381), (3.232, 3.83, 3.381), (3.087, 3.683, 3.381), (4.82, -1.0, 3.381), (6.301, -1.0, 3.381), (6.445, 3.83, 3.381), (6.301, 3.83, 3.381), (6.301, 3.703, 3.381), (9.64, -1.0, 3.381), (9.761, -1.0, 3.381), (9.881, 3.83, 3.381), (9.761, 3.83, 3.381), (9.761, 3.703, 3.381), (13.89, -6.572, 3.381), (14.04, -6.572, 3.381), (14.04, -3.499, 3.381), (9.761, -6.43, 3.381), (9.761, -6.572, 3.381), (6.445, 6.601, 3.381), (6.301, 6.601, 3.381), (6.301, 6.501, 3.381), (9.761, 6.501, 3.381), (9.761, 6.601, 3.381), (14.04, -3.641, 3.381), (9.761, -3.499, 3.381), (13.89, -3.499, 3.381), (9.761, -5.056, 3.381), (9.761, -5.197, 3.381), (14.04, -6.43, 3.381), (14.04, -5.197, 3.381), (13.89, -5.197, 3.381), (3.133, -5.056, 3.381), (3.133, -5.197, 3.381), (4.892, -5.197, 3.381), (3.282, -3.499, 3.381), (3.133, -3.499, 3.381), (4.784, -5.197, 3.381), (4.892, -3.499, 3.381), (4.892, -5.056, 3.381), (4.82, 3.83, 3.381), (4.716, -1.047, 3.381), (4.82, 3.703, 3.381), (3.132, -1.62, 3.381), (14.04, -0.8793, 3.381), (6.301, -0.8793, 3.381), (9.761, -0.8793, 3.381), (4.82, -0.8793, 3.381), (3.275, -1.557, 3.381), (6.445, -0.8793, 3.381), (9.881, -0.8793, 3.381), (-1.0, 3.703, 3.381), (3.233, 3.685, 3.381), (6.445, 3.703, 3.381), (9.881, 3.703, 3.381), (12.73, -1.0, 3.381), (13.89, 3.83, 3.381), (12.73, -6.572, 3.381), (13.89, -0.8793, 3.381), (13.89, 3.703, 3.381), (13.89, -5.056, 3.381), (13.89, -6.43, 3.381), (7.403, 3.83, 3.381), (6.445, -1.0, 3.381), (7.403, 6.601, 3.381), (7.403, -0.8793, 3.381), (7.403, 3.703, 3.381), (6.445, 6.501, 3.381), (8.742, -1.0, 3.381), (9.64, 3.83, 3.381), (9.64, 6.601, 3.381), (9.64, -0.8793, 3.381), (9.64, 3.703, 3.381), (9.64, 6.501, 3.381), (11.05, 3.83, 3.381), (11.05, -0.8793, 3.381), (11.05, 3.703, 3.381), (9.881, -1.0, 3.381), (9.881, -6.572, 3.381), (9.881, -3.499, 3.381), (9.881, -5.197, 3.381), (9.881, -5.056, 3.381), (9.881, -6.43, 3.381), (14.04, -5.056, 3.381), (3.133, -3.641, 3.381), (13.89, -3.641, 3.381), (3.282, -5.056, 3.381), (9.761, -3.641, 3.381), (4.892, -3.641, 3.381), (9.881, -3.641, 3.381), (3.282, -3.641, 3.381), (4.713, 3.83, 3.381), (3.282, -5.197, 3.381), (3.276, -1.695, 3.381), (4.713, 3.702, 3.381), (4.784, -5.056, 3.381), (4.784, -3.499, 3.381), (4.716, -0.9249, 3.381), (4.784, -3.641, 3.381), (12.73, -6.43, 3.381), (8.742, 6.601, 3.381), (8.742, -0.8793, 3.381), (7.403, -1.0, 3.381), (7.403, 6.501, 3.381), (8.742, 3.83, 3.381), (8.742, 3.703, 3.381), (8.742, 6.501, 3.381), (11.05, -1.0, 3.381), (11.05, -6.572, 3.381), (12.73, 3.83, 3.381), (12.73, 3.703, 3.381), (11.05, -6.43, 3.381), (12.73, -0.8793, 3.381), (-1.0, -1.0, -0.11), (14.04, -1.0, -0.11), (-1.0, 3.83, -0.11), (14.04, 3.83, -0.11), (3.133, -1.759, -0.11), (3.086, 3.83, -0.11), (6.301, 3.83, -0.11), (9.761, 3.83, -0.11), (14.04, -6.572, -0.11), (9.761, -6.572, -0.11), (6.301, 6.601, -0.11), (9.761, 6.601, -0.11), (14.04, -3.499, -0.11), (9.761, -5.197, -0.11), (14.04, -5.197, -0.11), (3.133, -3.499, -0.11), (3.133, -5.197, -0.11), (4.892, -5.197, -0.11), (4.82, 3.83, -0.11), (14.04, -0.8793, -0.11), (-1.0, -0.8793, -0.11), (14.04, 3.703, -0.11), (-1.0, 3.703, -0.11), (13.89, 3.83, -0.11), (13.89, -6.572, -0.11), (6.445, 6.601, -0.11), (9.64, 6.601, -0.11), (9.881, 3.83, -0.11), (9.881, -6.572, -0.11), (14.04, -5.056, -0.11), (3.133, -5.056, -0.11), (14.04, -3.641, -0.11), (3.133, -3.641, -0.11), (3.232, 3.83, -0.11), (3.282, -5.197, -0.11), (4.784, -5.197, -0.11), (4.713, 3.83, -0.11), (9.761, -6.43, -0.11), (14.04, -6.43, -0.11), (7.403, 6.601, -0.11), (8.742, 6.601, -0.11), (6.301, 6.501, -0.11), (9.761, 6.501, -0.11), (11.05, -6.572, -0.11), (11.05, 3.83, -0.11), (12.73, -6.572, -0.11), (12.73, 3.83, -0.11)], [], [(25, 0, 129, 128), (16, 88, 152, 163), (17, 60, 218, 165), (81, 83, 231, 176), (58, 56, 212, 214), (84, 81, 176, 232), (59, 65, 216, 215), (24, 30, 132, 179), (54, 28, 181, 185), (26, 25, 128, 178), (117, 91, 217, 246), (83, 87, 233, 231), (27, 29, 182, 180), (87, 69, 223, 233), (46, 27, 180, 184), (63, 86, 230, 174), (76, 26, 178, 183), (84, 29, 34, 85), (51, 28, 33, 52), (29, 27, 32, 34), (25, 26, 31, 35), (114, 127, 245, 211), (126, 41, 42, 127), (11, 57, 213, 153), (85, 34, 177, 229), (29, 84, 232, 182), (125, 112, 209, 244), (55, 114, 211, 189), (27, 46, 47, 32), (113, 54, 185, 210), (22, 82, 226, 175), (4, 18, 171, 136), (100, 51, 52, 101), (112, 53, 146, 209), (57, 109, 243, 213), (74, 80, 172, 227), (1, 24, 179, 131), (56, 108, 242, 212), (28, 54, 55, 33), (115, 65, 59, 111), (108, 56, 58, 110), (79, 73, 170, 225), (116, 71, 65, 115), (21, 23, 139, 173), (73, 75, 228, 170), (107, 105, 208, 241), (71, 67, 61, 65), (52, 33, 148, 207), (75, 76, 183, 228), (110, 58, 71, 116), (61, 67, 69, 63), (104, 106, 238, 202), (86, 87, 79, 78), (28, 51, 206, 181), (26, 76, 77, 31), (7, 22, 175, 142), (106, 107, 241, 238), (13, 50, 205, 158), (87, 83, 73, 79), (78, 79, 225, 221), (15, 21, 173, 160), (63, 69, 87, 86), (76, 84, 85, 77), (75, 81, 84, 76), (73, 83, 81, 75), (97, 48, 144, 203), (111, 59, 91, 117), (80, 20, 169, 172), (105, 49, 204, 208), (86, 78, 221, 230), (43, 104, 202, 141), (77, 85, 229, 187), (46, 94, 95, 47), (95, 101, 98, 92), (20, 16, 163, 169), (9, 103, 157, 147), (94, 100, 101, 95), (92, 98, 107, 106), (43, 92, 106, 104), (98, 49, 105, 107), (62, 19, 168, 167), (12, 102, 156, 155), (121, 111, 117, 124), (120, 110, 116, 123), (123, 116, 115, 122), (47, 95, 201, 188), (118, 108, 110, 120), (122, 115, 111, 121), (19, 74, 227, 168), (89, 17, 165, 164), (54, 113, 114, 55), (64, 122, 121, 40), (36, 118, 120, 39), (94, 46, 184, 200), (70, 123, 122, 64), (39, 120, 123, 70), (40, 121, 124, 90), (93, 45, 154, 199), (108, 118, 126, 113), (113, 126, 127, 114), (194, 132, 133, 191), (186, 138, 134, 135), (177, 143, 142, 175), (207, 148, 147, 204), (217, 152, 153, 213), (208, 157, 158, 205), (212, 145, 160, 214), (216, 162, 163, 215), (225, 170, 171, 219), (222, 160, 173, 223), (229, 177, 175, 226), (231, 173, 139, 176), (176, 139, 182, 232), (144, 145, 181, 206), (139, 140, 180, 182), (129, 136, 178, 128), (130, 131, 179, 193), (193, 179, 132, 194), (190, 130, 193, 247), (218, 195, 166, 165), (131, 130, 161, 151), (164, 196, 149, 150), (245, 194, 191, 244), (140, 198, 184, 180), (156, 202, 154, 155), (143, 188, 141, 142), (203, 144, 206, 236), (241, 208, 205, 235), (240, 207, 204, 239), (148, 189, 146, 147), (145, 212, 185, 181), (246, 217, 213, 243), (159, 220, 195, 218), (163, 162, 174, 169), (227, 221, 167, 168), (214, 160, 222, 224), (151, 161, 220, 159), (221, 225, 219, 167), (172, 230, 221, 227), (136, 228, 183, 178), (171, 170, 228, 136), (138, 187, 137, 134), (223, 173, 231, 233), (169, 174, 230, 172), (187, 229, 226, 137), (165, 166, 196, 164), (215, 163, 152, 217), (188, 201, 197, 141), (202, 238, 199, 154), (198, 237, 200, 184), (238, 241, 235, 199), (237, 203, 236, 200), (142, 141, 202, 156), (204, 147, 157, 208), (234, 246, 243, 192), (189, 211, 209, 146), (212, 242, 210, 185), (196, 234, 192, 149), (211, 245, 244, 209), (2, 35, 186, 135), (10, 89, 164, 150), (68, 62, 167, 219), (108, 113, 210, 242), (31, 77, 187, 138), (40, 90, 196, 166), (30, 3, 133, 132), (32, 47, 188, 143), (91, 59, 215, 217), (5, 2, 135, 134), (70, 64, 195, 220), (34, 32, 143, 177), (90, 124, 234, 196), (0, 4, 136, 129), (109, 119, 192, 243), (35, 31, 138, 186), (72, 5, 134, 137), (33, 55, 189, 148), (118, 36, 130, 190), (23, 6, 140, 139), (61, 63, 174, 162), (3, 37, 191, 133), (99, 93, 199, 235), (119, 38, 149, 192), (100, 94, 200, 236), (65, 61, 162, 216), (124, 117, 246, 234), (48, 8, 145, 144), (60, 66, 159, 218), (37, 125, 244, 191), (44, 96, 237, 198), (53, 9, 147, 146), (41, 126, 247, 193), (95, 92, 197, 201), (18, 68, 219, 171), (127, 42, 194, 245), (38, 10, 150, 149), (42, 41, 193, 194), (14, 1, 131, 151), (39, 70, 220, 161), (88, 11, 153, 152), (71, 58, 214, 224), (64, 40, 166, 195), (96, 97, 203, 237), (45, 12, 155, 154), (67, 71, 224, 222), (36, 39, 161, 130), (49, 98, 239, 204), (102, 7, 142, 156), (50, 99, 235, 205), (103, 13, 158, 157), (51, 100, 236, 206), (66, 14, 151, 159), (69, 67, 222, 223), (92, 43, 141, 197), (101, 52, 207, 240), (8, 15, 160, 145), (126, 118, 190, 247), (6, 44, 198, 140), (98, 101, 240, 239), (82, 72, 137, 226), (60, 17, 262, 277), (53, 112, 292, 275), (119, 109, 291, 293), (24, 1, 249, 267), (17, 89, 286, 262), (62, 68, 280, 278), (25, 35, 270, 268), (9, 53, 275, 255), (99, 50, 274, 288), (18, 4, 252, 263), (19, 62, 278, 264), (35, 2, 250, 270), (57, 11, 257, 276), (16, 20, 265, 261), (10, 38, 272, 256), (0, 25, 268, 248), (1, 14, 260, 249), (93, 99, 288, 287), (20, 80, 283, 265), (125, 37, 271, 294), (50, 13, 259, 274), (11, 88, 285, 257), (3, 30, 269, 251), (12, 45, 273, 258), (2, 5, 253, 250), (109, 57, 276, 291), (72, 82, 284, 281), (7, 102, 289, 254), (4, 0, 248, 252), (22, 7, 254, 266), (13, 103, 290, 259), (102, 12, 258, 289), (80, 74, 282, 283), (5, 72, 281, 253), (74, 19, 264, 282), (37, 3, 251, 271), (14, 66, 279, 260), (103, 9, 255, 290), (66, 60, 277, 279), (45, 93, 287, 273), (112, 125, 294, 292), (38, 119, 293, 272), (88, 16, 261, 285), (30, 24, 267, 269), (82, 22, 266, 284), (89, 10, 256, 286), (68, 18, 263, 280)])
me_plane.materials.append(mat_material_001)
me_plane.use_remesh_preserve_volume = False
me_plane.use_remesh_preserve_attributes = False
me_plane.use_mirror_vertex_groups = False
me_plane.update()

# ---- objects
ob_sun = bpy.data.objects.new('Sun', light_sun)
ob_cube = bpy.data.objects.new('Cube', me_cube_001)
ob_point = bpy.data.objects.new('Point', light_point)
ob_camera = bpy.data.objects.new('Camera', cam_camera_001)
ob_cube_002 = bpy.data.objects.new('Cube.002', me_cube_002)
ob_plane = bpy.data.objects.new('Plane', me_plane)

# ---- transforms, parenting, visibility, modifiers, constraints
ob_sun.location = (0.0, 0.0, 7.885)
ob_sun.lineart.crease_threshold = 0.0
ob_cube.location = (0.0, -6.729, 0.8482)
ob_cube.scale = (0.423, 0.423, 0.423)
ob_cube.hide_render = True
ob_cube.lineart.crease_threshold = 0.0
ob_point.parent = ob_cube
ob_point.matrix_parent_inverse = Matrix(((2.364, 0.0, 0.0, 0.0), (0.0, 2.364, 0.0, 15.91), (0.0, 0.0, 2.364, -2.005), (0.0, 0.0, 0.0, 1.0)))
ob_point.location = (0.0, -5.361, 5.224)
ob_point.lineart.crease_threshold = 0.0
ob_camera.parent = ob_cube
ob_camera.matrix_parent_inverse = Matrix(((2.364, 0.0, 0.0, -0.0), (0.0, 2.364, 0.0, -0.0), (0.0, 0.0, 2.364, -2.005), (0.0, 0.0, 0.0, 1.0)))
ob_camera.location = (0.0, -0.3507, 2.349)
ob_camera.rotation_euler = (1.571, -0.0, -0.0)
ob_camera.scale = (0.3394, 0.3394, 0.3394)
ob_camera.lineart.crease_threshold = 0.0
ob_cube_002.parent = ob_camera
ob_cube_002.location = (0.4451, -1.452, -1.508)
ob_cube_002.rotation_euler = (3.151, -3.258e-07, 3.142)
ob_cube_002.scale = (0.2505, 0.2505, 0.2505)
ob_cube_002.lineart.crease_threshold = 0.0
ob_plane.location = (1.006, -6.891, 0.0)
ob_plane.rotation_euler = (0.0, -0.0, 1.569)
ob_plane.scale = (1.542, 1.542, 1.542)
ob_plane.lineart.crease_threshold = 0.0

# ---- collection membership
col_collection_1.objects.link(ob_sun)
col_collection_1.objects.link(ob_cube)
col_collection_1.objects.link(ob_point)
col_collection_1.objects.link(ob_camera)
col_collection_1.objects.link(ob_cube_002)
col_collection_1.objects.link(ob_plane)

# ---- scene / render settings (as saved in the file)
scene.camera = ob_camera
scene.frame_start = 1; scene.frame_end = 250; scene.frame_set(1)
scene.render.engine = 'BLENDER_EEVEE_NEXT'
scene.render.resolution_x = 800
scene.render.resolution_y = 600
scene.render.resolution_percentage = 50
scene.render.dither_intensity = 0.0
scene.cycles.use_denoising = False
scene.cycles.samples = 128
scene.cycles.sampling_pattern = 'TABULATED_SOBOL'
scene.cycles.use_adaptive_sampling = False
scene.cycles.use_light_tree = False
scene.view_settings.view_transform = 'Standard'
bpy.context.view_layer.update()
